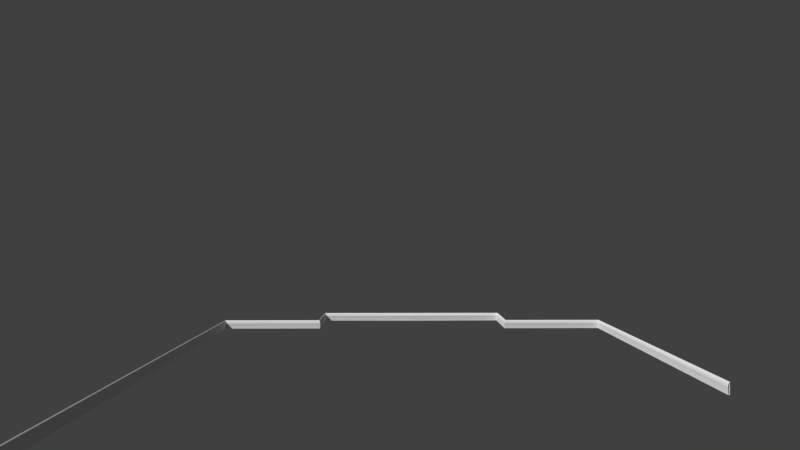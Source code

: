 # Source: realestate.blend  (saved by Blender 2.75.0; exported with 4.5.12 LTS)
import bpy
from mathutils import Matrix  # noqa: F401  (used for matrix-valued properties, if any)

bpy.ops.wm.read_factory_settings(use_empty=True)
scene = bpy.context.scene
scene.name = 'Scene'

# ---- collections
col_collection_1 = bpy.data.collections.new('Collection 1'); scene.collection.children.link(col_collection_1)
col_collection_1.hide_render = True
col_collection_1.hide_viewport = True
col_collection_2 = bpy.data.collections.new('Collection 2'); scene.collection.children.link(col_collection_2)
col_collection_2.hide_render = True
col_collection_2.hide_viewport = True
col_collection_3 = bpy.data.collections.new('Collection 3'); scene.collection.children.link(col_collection_3)
col_collection_3.hide_render = True
col_collection_3.hide_viewport = True
col_collection_4 = bpy.data.collections.new('Collection 4'); scene.collection.children.link(col_collection_4)
col_collection_4.hide_render = True
col_collection_4.hide_viewport = True
col_collection_5 = bpy.data.collections.new('Collection 5'); scene.collection.children.link(col_collection_5)
col_collection_11 = bpy.data.collections.new('Collection 11'); scene.collection.children.link(col_collection_11)
col_collection_11.hide_render = True
col_collection_11.hide_viewport = True

# ---- materials (node trees are filled in below, after node groups)
mat_material = bpy.data.materials.new('Material')
mat_material.alpha_threshold = 0.0
mat_material.roughness = 0.5
mat_material.line_color = (0.0, 0.0, 0.0, 1.0)

# ---- material node trees

# ---- world
world_world = bpy.data.worlds.new('World'); scene.world = world_world
world_world.color = (0.05088, 0.05088, 0.05088)
world_world.use_sun_shadow = False
world_world.sun_shadow_jitter_overblur = 0.0
world_world.cycles.sampling_method = 'MANUAL'
world_world.cycles.sample_map_resolution = 256

# ---- cameras
cam_camera = bpy.data.cameras.new('Camera')
cam_camera.sensor_fit = 'HORIZONTAL'
cam_camera.clip_end = 100.0
cam_camera.lens = 18.02
cam_camera.sensor_width = 35.9
cam_camera.ortho_scale = 7.314
cam_camera.display_size = 21.0
cam_camera.dof.use_dof = True
cam_camera.dof.focus_distance = 4.0
cam_camera.dof.aperture_fstop = 7.7

# ---- meshes
me_cube = bpy.data.meshes.new('Cube')
me_cube.from_pydata([(1.0, 1.0, -1.0), (1.0, 1.0, 1.0), (1.0, 0.5, -1.0), (-1.0, 0.5, -1.0), (1.0, 0.5, 1.0), (-1.0, 0.5, 1.0), (-1.0, 0.5, -1.0), (-1.0, 0.5, 1.0), (-0.8676, 0.5, -1.0), (-0.8676, 1.0, -1.0), (-0.8676, 1.0, 1.0), (-0.8676, 0.5, 1.0), (1.0, 1.0, -0.17), (1.0, 1.0, 0.33), (1.0, 1.0, 0.83), (-1.0, 0.5, 0.83), (-1.0, 0.5, 0.33), (-1.0, 0.5, -0.17), (1.0, 0.5, 0.83), (1.0, 0.5, 0.33), (1.0, 0.5, -0.17), (-1.0, 0.5, 0.83), (-1.0, 0.5, 0.33), (-1.0, 0.5, -0.17), (-0.8676, 1.0, -0.17), (-0.8676, 1.0, 0.33), (-0.8676, 1.0, 0.83), (-0.8676, 0.5, 0.83), (-0.8676, 0.5, 0.33), (-0.8676, 0.5, -0.17), (1.0, 1.0, 0.385), (-1.0, 0.5, 0.385), (1.0, 0.5, 0.385), (-1.0, 0.5, 0.385), (-0.8676, 1.0, 0.385), (-0.8676, 0.5, 0.385), (1.0, 1.0, -0.12), (-1.0, 0.5, -0.12), (1.0, 0.5, -0.12), (-1.0, 0.5, -0.12), (-0.8676, 1.0, -0.12), (-0.8676, 0.5, -0.12), (-0.8676, 0.5464, -1.0), (-0.8676, 0.5464, 1.0), (-0.8676, 0.5464, -0.17), (-0.8676, 0.5464, 0.33), (-0.8676, 0.5464, 0.83), (-0.8676, 0.5464, 0.385), (-0.8676, 0.5464, -0.12), (-0.8676, 0.9637, -1.0), (-0.8676, 0.9637, 1.0), (-0.8676, 0.9637, -0.17), (-0.8676, 0.9637, 0.33), (-0.8676, 0.9637, 0.83), (-0.8676, 0.9637, 0.385), (-0.8676, 0.9637, -0.12), (-0.9729, 0.5464, 0.83), (-0.9729, 0.5464, 0.385), (-0.9729, 0.5464, 0.33), (-0.9729, 0.5464, -0.12), (-0.9729, 0.9637, 0.33), (-0.9729, 0.9637, 0.83), (-0.9729, 0.9637, 0.385), (-0.9729, 0.9637, -0.12), (1.0, 1.0, 0.2229), (-0.8676, 1.0, 0.2229), (-1.0, 0.5, 0.2229), (1.0, 0.5, 0.2229), (-1.0, 0.5, 0.2229), (-0.8676, 0.5, 0.2229), (-0.8676, 0.5464, 0.2229), (-0.8676, 0.9637, 0.2229), (-0.9729, 0.5464, 0.2229), (-0.9729, 0.9637, 0.2229), (-0.8661, 0.5, 0.385), (-0.8661, 0.5, 0.33), (-0.8661, 0.5, 0.2229), (1.0, -1.0, -1.0), (1.0, -1.0, 1.0), (1.0, -0.5, -1.0), (1.0, 0.0, -1.0), (-1.0, 0.0, -1.0), (-1.0, -0.5, -1.0), (1.0, -0.5, 1.0), (1.0, 0.0, 1.0), (-1.0, 0.0, 1.0), (-1.0, -0.5, 1.0), (-1.0, -0.5, -1.0), (-1.0, -0.5, 1.0), (-0.8676, -0.5, -1.0), (-0.8676, -1.0, -1.0), (-0.8676, -1.0, 1.0), (-0.8676, -0.5, 1.0), (1.0, -1.0, -0.17), (1.0, -1.0, 0.33), (1.0, -1.0, 0.83), (-1.0, 0.0, 0.83), (-1.0, 0.0, -0.17), (-1.0, -0.5, 0.83), (-1.0, -0.5, 0.33), (-1.0, -0.5, -0.17), (1.0, -0.5, 0.83), (1.0, -0.5, 0.33), (1.0, -0.5, -0.17), (1.0, 0.0, 0.83), (1.0, 0.0, 0.33), (1.0, 0.0, -0.17), (-1.0, -0.5, 0.83), (-1.0, -0.5, 0.33), (-1.0, -0.5, -0.17), (-0.8676, -1.0, -0.17), (-0.8676, -1.0, 0.33), (-0.8676, -1.0, 0.83), (-0.8676, -0.5, 0.83), (-0.8676, -0.5, 0.33), (-0.8676, -0.5, -0.17), (1.0, -1.0, 0.385), (-1.0, 0.0, 0.385), (-1.0, -0.5, 0.385), (1.0, -0.5, 0.385), (1.0, 0.0, 0.385), (-1.0, -0.5, 0.385), (-0.8676, -1.0, 0.385), (-0.8676, -0.5, 0.385), (1.0, -1.0, -0.12), (-1.0, 0.0, -0.12), (-1.0, -0.5, -0.12), (1.0, -0.5, -0.12), (1.0, 0.0, -0.12), (-1.0, -0.5, -0.12), (-0.8676, -1.0, -0.12), (-0.8676, -0.5, -0.12), (-0.8676, -0.5464, -1.0), (-0.8676, -0.5464, 1.0), (-0.8676, -0.5464, -0.17), (-0.8676, -0.5464, 0.33), (-0.8676, -0.5464, 0.83), (-0.8676, -0.5464, 0.385), (-0.8676, -0.5464, -0.12), (-0.8676, -0.9637, -1.0), (-0.8676, -0.9637, 1.0), (-0.8676, -0.9637, -0.17), (-0.8676, -0.9637, 0.33), (-0.8676, -0.9637, 0.83), (-0.8676, -0.9637, 0.385), (-0.8676, -0.9637, -0.12), (-0.9729, -0.5464, 0.83), (-0.9729, -0.5464, 0.385), (-0.9729, -0.5464, 0.33), (-0.9729, -0.5464, -0.12), (-0.9729, -0.9637, 0.33), (-0.9729, -0.9637, 0.83), (-0.9729, -0.9637, 0.385), (-0.9729, -0.9637, -0.12), (1.0, -1.0, 0.2229), (-0.8676, -1.0, 0.2229), (-1.0, 0.0, 0.2229), (-1.0, -0.5, 0.2229), (1.0, -0.5, 0.2229), (1.0, 0.0, 0.2229), (-1.0, -0.5, 0.2229), (-0.8676, -0.5, 0.2229), (-0.8676, -0.5464, 0.2229), (-0.8676, -0.9637, 0.2229), (-0.9729, -0.5464, 0.2229), (-0.9729, -0.9637, 0.2229), (-0.8661, 0.0, 0.385), (-0.8661, 0.0, 0.33), (-0.8661, -0.5, 0.385), (-0.8661, -0.5, 0.33), (-0.8661, 0.0, 0.2229), (-0.8661, -0.5, 0.2229), (-0.2227, 1.0, 1.0), (-0.2227, 1.0, -1.0), (-0.2227, 1.0, 0.83), (-0.2227, 1.0, 0.33), (-0.2227, 1.0, -0.17), (-0.2227, 1.0, 0.385), (-0.2227, 1.0, -0.12), (-0.2227, 1.0, 0.2229), (0.5284, 1.0, 1.0), (0.5284, 1.0, -1.0), (0.5284, 1.0, 0.83), (0.5284, 1.0, 0.33), (0.5284, 1.0, -0.17), (0.5284, 1.0, 0.385), (0.5284, 1.0, -0.12), (0.5284, 1.0, 0.2229), (1.0, 1.0, 0.5562), (-0.8676, 1.0, 0.5562), (-1.0, 0.0, 0.5562), (-1.0, 0.5, 0.5562), (1.0, 0.5, 0.5562), (1.0, 0.0, 0.5562), (-1.0, 0.5, 0.5562), (-0.8676, 0.5, 0.5562), (-0.8676, 0.5464, 0.5562), (-0.8676, 0.9637, 0.5562), (-0.9729, 0.5464, 0.5562), (-0.9729, 0.9637, 0.5562), (1.0, -1.0, 0.5562), (-0.8676, -1.0, 0.5562), (-1.0, -0.5, 0.5562), (1.0, -0.5, 0.5562), (-1.0, -0.5, 0.5562), (-0.8676, -0.5, 0.5562), (-0.8676, -0.5464, 0.5562), (-0.8676, -0.9637, 0.5562), (-0.9729, -0.5464, 0.5562), (-0.9729, -0.9637, 0.5562), (-0.2227, 1.0, 0.5562), (0.5284, 1.0, 0.5562), (1.0, 0.4516, -1.0), (1.0, 0.4516, 1.0), (1.0, 0.4516, -0.17), (1.0, 0.4516, 0.33), (1.0, 0.4516, 0.83), (1.0, 0.4516, 0.385), (1.0, 0.4516, -0.12), (1.0, 0.4516, 0.2229), (1.0, 0.4516, 0.5562), (0.1006, -1.0, 1.0), (0.1006, -1.0, -1.0), (0.1006, -1.0, 0.83), (0.1006, -1.0, 0.33), (0.1006, -1.0, -0.17), (0.1006, -1.0, 0.385), (0.1006, -1.0, -0.12), (0.1006, -1.0, 0.2229), (0.1006, -1.0, 0.5562), (0.4361, -1.0, 0.5562), (0.4361, -1.0, 1.0), (0.4361, -1.0, -1.0), (0.4361, -1.0, 0.83), (0.4361, -1.0, 0.33), (0.4361, -1.0, -0.17), (0.4361, -1.0, 0.385), (0.4361, -1.0, -0.12), (0.4361, -1.0, 0.2229)], [], [(176, 173, 9, 24), (96, 85, 5, 15), (14, 1, 4, 18), (216, 213, 84, 104), (15, 5, 7, 21), (53, 50, 10, 26), (21, 7, 11, 27), (6, 23, 29, 8), (68, 22, 28, 69), (194, 21, 27, 195), (49, 51, 24, 9), (71, 52, 25, 65), (197, 53, 26, 189), (3, 17, 23, 6), (66, 16, 22, 68), (191, 15, 21, 194), (220, 216, 104, 193), (0, 12, 20, 2), (64, 13, 19, 67), (188, 14, 18, 192), (81, 97, 17, 3), (66, 156, 170, 76), (190, 96, 15, 191), (172, 174, 26, 10), (177, 175, 25, 34), (178, 176, 24, 40), (210, 177, 34, 189), (16, 66, 76, 75), (13, 30, 32, 19), (16, 31, 33, 22), (52, 54, 34, 25), (22, 33, 35, 28), (179, 178, 40, 65), (97, 125, 37, 17), (12, 36, 38, 20), (17, 37, 39, 23), (51, 55, 40, 24), (23, 39, 41, 29), (29, 41, 48, 44), (28, 35, 47, 45), (195, 27, 46, 196), (69, 28, 45, 70), (8, 29, 44, 42), (27, 11, 43, 46), (44, 48, 55, 51), (45, 47, 54, 52), (196, 46, 56, 198), (46, 53, 61, 56), (42, 44, 51, 49), (46, 43, 50, 53), (198, 56, 61, 199), (72, 58, 60, 73), (197, 54, 62, 199), (54, 47, 57, 62), (70, 45, 58, 72), (71, 55, 63, 73), (55, 48, 59, 63), (45, 52, 60, 58), (52, 71, 73, 60), (48, 70, 72, 59), (59, 72, 73, 63), (41, 69, 70, 48), (175, 179, 65, 25), (125, 156, 66, 37), (36, 64, 67, 38), (37, 66, 68, 39), (55, 71, 65, 40), (39, 68, 69, 41), (170, 167, 75, 76), (167, 166, 74, 75), (117, 31, 74, 166), (31, 16, 75, 74), (225, 110, 90, 222), (96, 98, 86, 85), (95, 101, 83, 78), (101, 104, 84, 83), (98, 107, 88, 86), (143, 112, 91, 140), (107, 113, 92, 88), (87, 89, 115, 109), (160, 161, 114, 108), (204, 205, 113, 107), (139, 90, 110, 141), (163, 155, 111, 142), (207, 201, 112, 143), (82, 87, 109, 100), (157, 160, 108, 99), (202, 204, 107, 98), (79, 80, 106, 103), (158, 159, 105, 102), (203, 193, 104, 101), (77, 79, 103, 93), (154, 158, 102, 94), (200, 203, 101, 95), (81, 82, 100, 97), (157, 171, 170, 156), (190, 202, 98, 96), (221, 91, 112, 223), (226, 122, 111, 224), (227, 130, 110, 225), (229, 201, 122, 226), (99, 169, 171, 157), (94, 102, 119, 116), (102, 105, 120, 119), (99, 108, 121, 118), (142, 111, 122, 144), (108, 114, 123, 121), (228, 155, 130, 227), (97, 100, 126, 125), (93, 103, 127, 124), (103, 106, 128, 127), (100, 109, 129, 126), (141, 110, 130, 145), (109, 115, 131, 129), (115, 134, 138, 131), (114, 135, 137, 123), (205, 206, 136, 113), (161, 162, 135, 114), (89, 132, 134, 115), (113, 136, 133, 92), (134, 141, 145, 138), (135, 142, 144, 137), (206, 208, 146, 136), (136, 146, 151, 143), (132, 139, 141, 134), (136, 143, 140, 133), (208, 209, 151, 146), (164, 165, 150, 148), (207, 209, 152, 144), (144, 152, 147, 137), (162, 164, 148, 135), (163, 165, 153, 145), (145, 153, 149, 138), (135, 148, 150, 142), (142, 150, 165, 163), (138, 149, 164, 162), (149, 153, 165, 164), (131, 138, 162, 161), (224, 111, 155, 228), (125, 126, 157, 156), (124, 127, 158, 154), (127, 128, 159, 158), (126, 129, 160, 157), (145, 130, 155, 163), (129, 131, 161, 160), (170, 171, 169, 167), (167, 169, 168, 166), (117, 166, 168, 118), (118, 168, 169, 99), (180, 182, 174, 172), (12, 0, 181, 184), (1, 14, 182, 180), (30, 13, 183, 185), (36, 12, 184, 186), (188, 30, 185, 211), (64, 36, 186, 187), (13, 64, 187, 183), (14, 188, 211, 182), (182, 211, 210, 174), (143, 151, 209, 207), (147, 152, 209, 208), (137, 147, 208, 206), (123, 137, 206, 205), (223, 112, 201, 229), (117, 118, 202, 190), (116, 119, 203, 200), (119, 120, 193, 203), (118, 121, 204, 202), (144, 122, 201, 207), (121, 123, 205, 204), (53, 197, 199, 61), (57, 198, 199, 62), (47, 196, 198, 57), (35, 195, 196, 47), (174, 210, 189, 26), (117, 190, 191, 31), (30, 188, 192, 32), (233, 223, 229, 230), (31, 191, 194, 33), (54, 197, 189, 34), (33, 194, 195, 35), (32, 192, 220, 217), (38, 67, 219, 218), (20, 38, 218, 214), (19, 32, 217, 215), (192, 18, 216, 220), (67, 19, 215, 219), (2, 20, 214, 212), (18, 4, 213, 216), (231, 221, 223, 233), (93, 235, 232, 77), (78, 231, 233, 95), (95, 233, 230, 200), (94, 234, 238, 154), (154, 238, 237, 124), (200, 230, 236, 116), (124, 237, 235, 93), (116, 236, 234, 94)])
me_cube.materials.append(mat_material)
me_cube.use_remesh_preserve_volume = False
me_cube.use_remesh_preserve_attributes = False
me_cube.use_mirror_vertex_groups = False
me_cube.update()
me_cube_001 = bpy.data.meshes.new('Cube.001')
me_cube_001.from_pydata([(1.0, 1.0, 1.0), (1.0, -1.0, 1.0), (-1.0, -1.0, 1.0), (-1.0, 1.0, 1.0), (1.0, 0.5, 1.0), (1.0, -5.315e-07, 1.0), (1.0, -0.5, 1.0), (-1.0, -0.5, 1.0), (-1.0, 2.036e-07, 1.0), (-1.0, 0.5, 1.0), (-1.0, -1.0, 1.0), (-1.0, 1.0, 1.0), (-1.0, 0.5, 1.0), (-1.0, -0.5, 1.0), (-0.8676, -1.0, 1.0), (-0.8676, 1.0, 1.0), (-0.8676, 0.5, 1.0), (-0.8676, -0.5, 1.0)], [], [(6, 7, 2, 1), (2, 7, 13, 10), (0, 3, 9, 4), (4, 9, 8, 5), (5, 8, 7, 6), (9, 3, 11, 12), (10, 13, 17, 14), (12, 11, 15, 16)])
me_cube_001.materials.append(mat_material)
me_cube_001.use_remesh_preserve_volume = False
me_cube_001.use_remesh_preserve_attributes = False
me_cube_001.use_mirror_vertex_groups = False
me_cube_001.update()
me_cube_002 = bpy.data.meshes.new('Cube.002')
me_cube_002.from_pydata([(1.0, 1.0, -1.0), (1.0, -1.0, -1.0), (-1.0, -1.0, -1.0), (-1.0, 1.0, -1.0), (1.0, 0.5, -1.0), (1.0, -1.49e-08, -1.0), (1.0, -0.5, -1.0), (-1.0, -0.5, -1.0), (-1.0, 2.931e-07, -1.0), (-1.0, 0.5, -1.0), (-1.0, 0.5, -1.0), (-1.0, 1.0, -1.0), (-1.0, -1.0, -1.0), (-1.0, -0.5, -1.0), (-0.8676, 0.5, -1.0), (-0.8676, 1.0, -1.0), (-0.8676, -1.0, -1.0), (-0.8676, -0.5, -1.0)], [], [(6, 1, 2, 7), (0, 4, 9, 3), (4, 5, 8, 9), (5, 6, 7, 8), (11, 10, 14, 15), (13, 12, 16, 17), (3, 9, 10, 11), (7, 2, 12, 13)])
me_cube_002.materials.append(mat_material)
me_cube_002.use_remesh_preserve_volume = False
me_cube_002.use_remesh_preserve_attributes = False
me_cube_002.use_mirror_vertex_groups = False
me_cube_002.update()
me_mesh = bpy.data.meshes.new('Mesh')
me_mesh.from_pydata([(0.9938, -0.9938, 0.007783), (0.9938, -0.9938, 0.01209), (0.9938, -0.9938, 0.01637), (0.9938, -0.9938, 0.02061), (0.9938, -0.9938, 0.02483), (0.9938, -0.9938, 0.02903), (0.9939, -0.9939, 0.03322), (0.9939, -0.9939, 0.03739), (0.9939, -0.9939, 0.04156), (0.9939, -0.9939, 0.04573), (0.9939, -0.9939, 0.04991), (0.994, -0.994, 0.05409), (0.994, -0.994, 0.05829), (0.94, -0.94, 0.05829), (0.94, -0.94, 0.04838), (0.9438, -0.9438, 0.04826), (0.9479, -0.9479, 0.04749), (0.9521, -0.9521, 0.04611), (0.9563, -0.9563, 0.04417), (0.9605, -0.9605, 0.04173), (0.9644, -0.9644, 0.03885), (0.9682, -0.9682, 0.03556), (0.9715, -0.9715, 0.03194), (0.9744, -0.9744, 0.02802), (0.9768, -0.9768, 0.02386), (0.9785, -0.9785, 0.01952), (0.9795, -0.9795, 0.01504), (0.9795, -0.9795, 0.01502), (0.9797, -0.9797, 0.01501), (0.98, -0.98, 0.01501), (0.9804, -0.9804, 0.01502), (0.9808, -0.9808, 0.01505), (0.9813, -0.9813, 0.01507), (0.9818, -0.9818, 0.01511), (0.9824, -0.9824, 0.01514), (0.9829, -0.9829, 0.01517), (0.9834, -0.9834, 0.0152), (0.9839, -0.9839, 0.01523), (0.9843, -0.9843, 0.01525), (0.9843, -0.9843, 0.007137), (0.9932, -0.9932, 0.007074), (0.9932, -0.9933, 0.007121), (0.9933, -0.9933, 0.007148), (0.9933, -0.9933, 0.007161), (0.9934, -0.9934, 0.007167), (0.9934, -0.9934, 0.007174), (0.9935, -0.9935, 0.007187), (0.9935, -0.9935, 0.007214), (0.9936, -0.9936, 0.00726), (0.9936, -0.9936, 0.007334), (0.9937, -0.9937, 0.007441), (0.9937, -0.9937, 0.007588), (-0.8613, -0.9938, 0.007783), (-0.8613, -0.9938, 0.01209), (-0.8613, -0.9938, 0.01637), (-0.8614, -0.9938, 0.02061), (-0.8614, -0.9938, 0.02483), (-0.8614, -0.9938, 0.02903), (-0.8614, -0.9939, 0.03322), (-0.8614, -0.9939, 0.03739), (-0.8615, -0.9939, 0.04156), (-0.8615, -0.9939, 0.04573), (-0.8615, -0.9939, 0.04991), (-0.8615, -0.994, 0.05409), (-0.8615, -0.994, 0.05829), (-0.8076, -0.94, 0.05829), (-0.8076, -0.94, 0.04838), (-0.8114, -0.9438, 0.04826), (-0.8155, -0.9479, 0.04749), (-0.8196, -0.9521, 0.04611), (-0.8239, -0.9563, 0.04417), (-0.828, -0.9605, 0.04173), (-0.832, -0.9644, 0.03885), (-0.8357, -0.9682, 0.03556), (-0.8391, -0.9715, 0.03194), (-0.842, -0.9744, 0.02802), (-0.8443, -0.9768, 0.02386), (-0.846, -0.9785, 0.01952), (-0.847, -0.9795, 0.01504), (-0.8471, -0.9795, 0.01502), (-0.8473, -0.9797, 0.01501), (-0.8476, -0.98, 0.01501), (-0.8479, -0.9804, 0.01502), (-0.8484, -0.9808, 0.01505), (-0.8489, -0.9813, 0.01507), (-0.8494, -0.9818, 0.01511), (-0.8499, -0.9824, 0.01514), (-0.8505, -0.9829, 0.01517), (-0.851, -0.9834, 0.0152), (-0.8515, -0.9839, 0.01523), (-0.8519, -0.9843, 0.01525), (-0.8519, -0.9843, 0.007137), (-0.8608, -0.9932, 0.007074), (-0.8608, -0.9933, 0.007121), (-0.8609, -0.9933, 0.007148), (-0.8609, -0.9933, 0.007161), (-0.8609, -0.9934, 0.007167), (-0.861, -0.9934, 0.007174), (-0.861, -0.9935, 0.007187), (-0.8611, -0.9935, 0.007214), (-0.8611, -0.9936, 0.00726), (-0.8612, -0.9936, 0.007334), (-0.8612, -0.9937, 0.007441), (-0.8613, -0.9937, 0.007588), (-0.8613, -0.4938, 0.007783), (-0.8613, -0.4938, 0.01209), (-0.8613, -0.4938, 0.01637), (-0.8614, -0.4938, 0.02061), (-0.8614, -0.4938, 0.02483), (-0.8614, -0.4938, 0.02903), (-0.8614, -0.4939, 0.03322), (-0.8614, -0.4939, 0.03739), (-0.8615, -0.4939, 0.04156), (-0.8615, -0.4939, 0.04573), (-0.8615, -0.4939, 0.04991), (-0.8615, -0.494, 0.05409), (-0.8615, -0.494, 0.05829), (-0.8076, -0.44, 0.05829), (-0.8076, -0.44, 0.04838), (-0.8114, -0.4438, 0.04826), (-0.8155, -0.4479, 0.04749), (-0.8196, -0.4521, 0.04611), (-0.8239, -0.4563, 0.04417), (-0.828, -0.4605, 0.04173), (-0.832, -0.4644, 0.03885), (-0.8357, -0.4682, 0.03556), (-0.8391, -0.4715, 0.03194), (-0.842, -0.4744, 0.02802), (-0.8443, -0.4768, 0.02386), (-0.846, -0.4785, 0.01952), (-0.847, -0.4795, 0.01504), (-0.8471, -0.4795, 0.01502), (-0.8473, -0.4797, 0.01501), (-0.8476, -0.48, 0.01501), (-0.8479, -0.4804, 0.01502), (-0.8484, -0.4808, 0.01505), (-0.8489, -0.4813, 0.01507), (-0.8494, -0.4818, 0.01511), (-0.8499, -0.4824, 0.01514), (-0.8505, -0.4829, 0.01517), (-0.851, -0.4834, 0.0152), (-0.8515, -0.4839, 0.01523), (-0.8519, -0.4843, 0.01525), (-0.8519, -0.4843, 0.007137), (-0.8608, -0.4932, 0.007074), (-0.8608, -0.4933, 0.007121), (-0.8609, -0.4933, 0.007148), (-0.8609, -0.4933, 0.007161), (-0.8609, -0.4934, 0.007167), (-0.861, -0.4934, 0.007174), (-0.861, -0.4935, 0.007187), (-0.8611, -0.4935, 0.007214), (-0.8611, -0.4936, 0.00726), (-0.8612, -0.4936, 0.007334), (-0.8612, -0.4937, 0.007441), (-0.8613, -0.4937, 0.007588), (-0.9938, -0.4938, 0.007783), (-0.9938, -0.4938, 0.01209), (-0.9938, -0.4938, 0.01637), (-0.9938, -0.4938, 0.02061), (-0.9938, -0.4938, 0.02483), (-0.9938, -0.4938, 0.02903), (-0.9939, -0.4939, 0.03322), (-0.9939, -0.4939, 0.03739), (-0.9939, -0.4939, 0.04156), (-0.9939, -0.4939, 0.04573), (-0.9939, -0.4939, 0.04991), (-0.994, -0.494, 0.05409), (-0.994, -0.494, 0.05829), (-0.94, -0.44, 0.05829), (-0.94, -0.44, 0.04838), (-0.9438, -0.4438, 0.04826), (-0.9479, -0.4479, 0.04749), (-0.9521, -0.4521, 0.04611), (-0.9563, -0.4563, 0.04417), (-0.9605, -0.4605, 0.04173), (-0.9644, -0.4644, 0.03885), (-0.9682, -0.4682, 0.03556), (-0.9715, -0.4715, 0.03194), (-0.9744, -0.4744, 0.02802), (-0.9768, -0.4768, 0.02386), (-0.9785, -0.4785, 0.01952), (-0.9795, -0.4795, 0.01504), (-0.9795, -0.4795, 0.01502), (-0.9797, -0.4797, 0.01501), (-0.98, -0.48, 0.01501), (-0.9804, -0.4804, 0.01502), (-0.9808, -0.4808, 0.01505), (-0.9813, -0.4813, 0.01507), (-0.9818, -0.4818, 0.01511), (-0.9824, -0.4824, 0.01514), (-0.9829, -0.4829, 0.01517), (-0.9834, -0.4834, 0.0152), (-0.9839, -0.4839, 0.01523), (-0.9843, -0.4843, 0.01525), (-0.9843, -0.4843, 0.007137), (-0.9932, -0.4932, 0.007074), (-0.9933, -0.4933, 0.007121), (-0.9933, -0.4933, 0.007148), (-0.9933, -0.4933, 0.007161), (-0.9934, -0.4934, 0.007167), (-0.9934, -0.4934, 0.007174), (-0.9935, -0.4935, 0.007187), (-0.9935, -0.4935, 0.007214), (-0.9936, -0.4936, 0.00726), (-0.9936, -0.4936, 0.007334), (-0.9937, -0.4937, 0.007441), (-0.9937, -0.4937, 0.007588), (-0.9938, 2.022e-07, 0.007783), (-0.9938, 2.022e-07, 0.01209), (-0.9938, 2.022e-07, 0.01637), (-0.9938, 2.022e-07, 0.02061), (-0.9938, 2.022e-07, 0.02483), (-0.9938, 2.022e-07, 0.02903), (-0.9939, 2.022e-07, 0.03322), (-0.9939, 2.022e-07, 0.03739), (-0.9939, 2.022e-07, 0.04156), (-0.9939, 2.022e-07, 0.04573), (-0.9939, 2.022e-07, 0.04991), (-0.994, 2.022e-07, 0.05409), (-0.994, 2.022e-07, 0.05829), (-0.94, 1.893e-07, 0.05829), (-0.94, 1.893e-07, 0.04838), (-0.9438, 1.903e-07, 0.04826), (-0.9479, 1.912e-07, 0.04749), (-0.9521, 1.922e-07, 0.04611), (-0.9563, 1.932e-07, 0.04417), (-0.9605, 1.942e-07, 0.04173), (-0.9644, 1.952e-07, 0.03885), (-0.9682, 1.961e-07, 0.03556), (-0.9715, 1.969e-07, 0.03194), (-0.9744, 1.976e-07, 0.02802), (-0.9768, 1.981e-07, 0.02386), (-0.9785, 1.985e-07, 0.01952), (-0.9795, 1.988e-07, 0.01504), (-0.9795, 1.988e-07, 0.01502), (-0.9797, 1.988e-07, 0.01501), (-0.98, 1.989e-07, 0.01501), (-0.9804, 1.99e-07, 0.01502), (-0.9808, 1.991e-07, 0.01505), (-0.9813, 1.992e-07, 0.01507), (-0.9818, 1.993e-07, 0.01511), (-0.9824, 1.994e-07, 0.01514), (-0.9829, 1.996e-07, 0.01517), (-0.9834, 1.997e-07, 0.0152), (-0.9839, 1.998e-07, 0.01523), (-0.9843, 1.999e-07, 0.01525), (-0.9843, 1.999e-07, 0.007137), (-0.9932, 2.02e-07, 0.007074), (-0.9933, 2.02e-07, 0.007121), (-0.9933, 2.021e-07, 0.007148), (-0.9933, 2.021e-07, 0.007161), (-0.9934, 2.021e-07, 0.007167), (-0.9934, 2.021e-07, 0.007174), (-0.9935, 2.021e-07, 0.007187), (-0.9935, 2.021e-07, 0.007214), (-0.9936, 2.021e-07, 0.00726), (-0.9936, 2.021e-07, 0.007334), (-0.9937, 2.021e-07, 0.007441), (-0.9937, 2.022e-07, 0.007588), (-0.9938, 0.4938, 0.007783), (-0.9938, 0.4938, 0.01209), (-0.9938, 0.4938, 0.01637), (-0.9938, 0.4938, 0.02061), (-0.9938, 0.4938, 0.02483), (-0.9938, 0.4938, 0.02903), (-0.9939, 0.4939, 0.03322), (-0.9939, 0.4939, 0.03739), (-0.9939, 0.4939, 0.04156), (-0.9939, 0.4939, 0.04573), (-0.9939, 0.4939, 0.04991), (-0.994, 0.494, 0.05409), (-0.994, 0.494, 0.05829), (-0.94, 0.44, 0.05829), (-0.94, 0.44, 0.04838), (-0.9438, 0.4438, 0.04826), (-0.9479, 0.4479, 0.04749), (-0.9521, 0.4521, 0.04611), (-0.9563, 0.4563, 0.04417), (-0.9605, 0.4605, 0.04173), (-0.9644, 0.4644, 0.03885), (-0.9682, 0.4682, 0.03556), (-0.9715, 0.4715, 0.03194), (-0.9744, 0.4744, 0.02802), (-0.9768, 0.4768, 0.02386), (-0.9785, 0.4785, 0.01952), (-0.9795, 0.4795, 0.01504), (-0.9795, 0.4795, 0.01502), (-0.9797, 0.4797, 0.01501), (-0.98, 0.48, 0.01501), (-0.9804, 0.4804, 0.01502), (-0.9808, 0.4808, 0.01505), (-0.9813, 0.4813, 0.01507), (-0.9818, 0.4818, 0.01511), (-0.9824, 0.4824, 0.01514), (-0.9829, 0.4829, 0.01517), (-0.9834, 0.4834, 0.0152), (-0.9839, 0.4839, 0.01523), (-0.9843, 0.4843, 0.01525), (-0.9843, 0.4843, 0.007137), (-0.9932, 0.4932, 0.007074), (-0.9933, 0.4933, 0.007121), (-0.9933, 0.4933, 0.007148), (-0.9933, 0.4933, 0.007161), (-0.9934, 0.4934, 0.007167), (-0.9934, 0.4934, 0.007174), (-0.9935, 0.4935, 0.007187), (-0.9935, 0.4935, 0.007214), (-0.9936, 0.4936, 0.00726), (-0.9936, 0.4936, 0.007334), (-0.9937, 0.4937, 0.007441), (-0.9937, 0.4937, 0.007588), (-0.8613, 0.4938, 0.007783), (-0.8613, 0.4938, 0.01209), (-0.8613, 0.4938, 0.01637), (-0.8614, 0.4938, 0.02061), (-0.8614, 0.4938, 0.02483), (-0.8614, 0.4938, 0.02903), (-0.8614, 0.4939, 0.03322), (-0.8614, 0.4939, 0.03739), (-0.8615, 0.4939, 0.04156), (-0.8615, 0.4939, 0.04573), (-0.8615, 0.4939, 0.04991), (-0.8615, 0.494, 0.05409), (-0.8615, 0.494, 0.05829), (-0.8076, 0.44, 0.05829), (-0.8076, 0.44, 0.04838), (-0.8114, 0.4438, 0.04826), (-0.8155, 0.4479, 0.04749), (-0.8196, 0.4521, 0.04611), (-0.8239, 0.4563, 0.04417), (-0.828, 0.4605, 0.04173), (-0.832, 0.4644, 0.03885), (-0.8357, 0.4682, 0.03556), (-0.8391, 0.4715, 0.03194), (-0.842, 0.4744, 0.02802), (-0.8443, 0.4768, 0.02386), (-0.846, 0.4785, 0.01952), (-0.847, 0.4795, 0.01504), (-0.8471, 0.4795, 0.01502), (-0.8473, 0.4797, 0.01501), (-0.8476, 0.48, 0.01501), (-0.8479, 0.4804, 0.01502), (-0.8484, 0.4808, 0.01505), (-0.8489, 0.4813, 0.01507), (-0.8494, 0.4818, 0.01511), (-0.8499, 0.4824, 0.01514), (-0.8505, 0.4829, 0.01517), (-0.851, 0.4834, 0.0152), (-0.8515, 0.4839, 0.01523), (-0.8519, 0.4843, 0.01525), (-0.8519, 0.4843, 0.007137), (-0.8608, 0.4932, 0.007074), (-0.8608, 0.4933, 0.007121), (-0.8609, 0.4933, 0.007148), (-0.8609, 0.4933, 0.007161), (-0.8609, 0.4934, 0.007167), (-0.861, 0.4934, 0.007174), (-0.861, 0.4935, 0.007187), (-0.8611, 0.4935, 0.007214), (-0.8611, 0.4936, 0.00726), (-0.8612, 0.4936, 0.007334), (-0.8612, 0.4937, 0.007441), (-0.8613, 0.4937, 0.007588), (-0.8613, 0.9938, 0.007783), (-0.8613, 0.9938, 0.01209), (-0.8613, 0.9938, 0.01637), (-0.8614, 0.9938, 0.02061), (-0.8614, 0.9938, 0.02483), (-0.8614, 0.9938, 0.02903), (-0.8614, 0.9939, 0.03322), (-0.8614, 0.9939, 0.03739), (-0.8615, 0.9939, 0.04156), (-0.8615, 0.9939, 0.04573), (-0.8615, 0.9939, 0.04991), (-0.8615, 0.994, 0.05409), (-0.8615, 0.994, 0.05829), (-0.8076, 0.94, 0.05829), (-0.8076, 0.94, 0.04838), (-0.8114, 0.9438, 0.04826), (-0.8155, 0.9479, 0.04749), (-0.8196, 0.9521, 0.04611), (-0.8239, 0.9563, 0.04417), (-0.828, 0.9605, 0.04173), (-0.832, 0.9644, 0.03885), (-0.8357, 0.9682, 0.03556), (-0.8391, 0.9715, 0.03194), (-0.842, 0.9744, 0.02802), (-0.8443, 0.9768, 0.02386), (-0.846, 0.9785, 0.01952), (-0.847, 0.9795, 0.01504), (-0.8471, 0.9795, 0.01502), (-0.8473, 0.9797, 0.01501), (-0.8476, 0.98, 0.01501), (-0.8479, 0.9804, 0.01502), (-0.8484, 0.9808, 0.01505), (-0.8489, 0.9813, 0.01507), (-0.8494, 0.9818, 0.01511), (-0.8499, 0.9824, 0.01514), (-0.8505, 0.9829, 0.01517), (-0.851, 0.9834, 0.0152), (-0.8515, 0.9839, 0.01523), (-0.8519, 0.9843, 0.01525), (-0.8519, 0.9843, 0.007137), (-0.8608, 0.9932, 0.007074), (-0.8608, 0.9933, 0.007121), (-0.8609, 0.9933, 0.007148), (-0.8609, 0.9933, 0.007161), (-0.8609, 0.9934, 0.007167), (-0.861, 0.9934, 0.007174), (-0.861, 0.9935, 0.007187), (-0.8611, 0.9935, 0.007214), (-0.8611, 0.9936, 0.00726), (-0.8612, 0.9936, 0.007334), (-0.8612, 0.9937, 0.007441), (-0.8613, 0.9937, 0.007588), (0.9938, 0.9938, 0.007783), (0.9938, 0.9938, 0.01209), (0.9938, 0.9938, 0.01637), (0.9938, 0.9938, 0.02061), (0.9938, 0.9938, 0.02483), (0.9938, 0.9938, 0.02903), (0.9939, 0.9939, 0.03322), (0.9939, 0.9939, 0.03739), (0.9939, 0.9939, 0.04156), (0.9939, 0.9939, 0.04573), (0.9939, 0.9939, 0.04991), (0.994, 0.994, 0.05409), (0.994, 0.994, 0.05829), (0.94, 0.94, 0.05829), (0.94, 0.94, 0.04838), (0.9438, 0.9438, 0.04826), (0.9479, 0.9479, 0.04749), (0.9521, 0.9521, 0.04611), (0.9563, 0.9563, 0.04417), (0.9605, 0.9605, 0.04173), (0.9644, 0.9644, 0.03885), (0.9682, 0.9682, 0.03556), (0.9715, 0.9715, 0.03194), (0.9744, 0.9744, 0.02802), (0.9768, 0.9768, 0.02386), (0.9785, 0.9785, 0.01952), (0.9795, 0.9795, 0.01504), (0.9795, 0.9795, 0.01502), (0.9797, 0.9797, 0.01501), (0.98, 0.98, 0.01501), (0.9804, 0.9804, 0.01502), (0.9808, 0.9808, 0.01505), (0.9813, 0.9813, 0.01507), (0.9818, 0.9818, 0.01511), (0.9824, 0.9824, 0.01514), (0.9829, 0.9829, 0.01517), (0.9834, 0.9834, 0.0152), (0.9839, 0.9839, 0.01523), (0.9843, 0.9843, 0.01525), (0.9843, 0.9843, 0.007137), (0.9932, 0.9932, 0.007074), (0.9933, 0.9932, 0.007121), (0.9933, 0.9933, 0.007148), (0.9933, 0.9933, 0.007161), (0.9934, 0.9934, 0.007167), (0.9934, 0.9934, 0.007174), (0.9935, 0.9935, 0.007187), (0.9935, 0.9935, 0.007214), (0.9936, 0.9936, 0.00726), (0.9936, 0.9936, 0.007334), (0.9937, 0.9937, 0.007441), (0.9937, 0.9937, 0.007588), (0.9938, 0.5, 0.007783), (0.9938, 0.5, 0.01209), (0.9938, 0.5, 0.01637), (0.9938, 0.5, 0.02061), (0.9938, 0.5, 0.02483), (0.9938, 0.5, 0.02903), (0.9939, 0.5, 0.03322), (0.9939, 0.5, 0.03739), (0.9939, 0.5, 0.04156), (0.9939, 0.5, 0.04573), (0.9939, 0.5, 0.04991), (0.994, 0.5, 0.05409), (0.994, 0.5, 0.05829), (0.94, 0.5, 0.05829), (0.94, 0.5, 0.04838), (0.9438, 0.5, 0.04826), (0.9479, 0.5, 0.04749), (0.9521, 0.5, 0.04611), (0.9563, 0.5, 0.04417), (0.9605, 0.5, 0.04173), (0.9644, 0.5, 0.03885), (0.9682, 0.5, 0.03556), (0.9715, 0.5, 0.03194), (0.9744, 0.5, 0.02802), (0.9768, 0.5, 0.02386), (0.9785, 0.5, 0.01952), (0.9795, 0.5, 0.01504), (0.9795, 0.5, 0.01502), (0.9797, 0.5, 0.01501), (0.98, 0.5, 0.01501), (0.9804, 0.5, 0.01502), (0.9808, 0.5, 0.01505), (0.9813, 0.5, 0.01507), (0.9818, 0.5, 0.01511), (0.9824, 0.5, 0.01514), (0.9829, 0.5, 0.01517), (0.9834, 0.5, 0.0152), (0.9839, 0.5, 0.01523), (0.9843, 0.5, 0.01525), (0.9843, 0.5, 0.007137), (0.9932, 0.5, 0.007074), (0.9933, 0.5, 0.007121), (0.9933, 0.5, 0.007148), (0.9933, 0.5, 0.007161), (0.9934, 0.5, 0.007167), (0.9934, 0.5, 0.007174), (0.9935, 0.5, 0.007187), (0.9935, 0.5, 0.007214), (0.9936, 0.5, 0.00726), (0.9936, 0.5, 0.007334), (0.9937, 0.5, 0.007441), (0.9937, 0.5, 0.007588), (0.9938, -5.278e-07, 0.007783), (0.9938, -5.278e-07, 0.01209), (0.9938, -5.278e-07, 0.01637), (0.9938, -5.278e-07, 0.02061), (0.9938, -5.278e-07, 0.02483), (0.9938, -5.278e-07, 0.02903), (0.9939, -5.278e-07, 0.03322), (0.9939, -5.278e-07, 0.03739), (0.9939, -5.278e-07, 0.04156), (0.9939, -5.279e-07, 0.04573), (0.9939, -5.279e-07, 0.04991), (0.994, -5.279e-07, 0.05409), (0.994, -5.279e-07, 0.05829), (0.94, -4.957e-07, 0.05829), (0.94, -4.957e-07, 0.04838), (0.9438, -4.98e-07, 0.04826), (0.9479, -5.004e-07, 0.04749), (0.9521, -5.029e-07, 0.04611), (0.9563, -5.054e-07, 0.04417), (0.9605, -5.079e-07, 0.04173), (0.9644, -5.103e-07, 0.03885), (0.9682, -5.125e-07, 0.03556), (0.9715, -5.145e-07, 0.03194), (0.9744, -5.162e-07, 0.02802), (0.9768, -5.176e-07, 0.02386), (0.9785, -5.187e-07, 0.01952), (0.9795, -5.192e-07, 0.01504), (0.9795, -5.193e-07, 0.01502), (0.9797, -5.194e-07, 0.01501), (0.98, -5.196e-07, 0.01501), (0.9804, -5.198e-07, 0.01502), (0.9808, -5.2e-07, 0.01505), (0.9813, -5.203e-07, 0.01507), (0.9818, -5.206e-07, 0.01511), (0.9824, -5.21e-07, 0.01514), (0.9829, -5.213e-07, 0.01517), (0.9834, -5.216e-07, 0.0152), (0.9839, -5.219e-07, 0.01523), (0.9843, -5.221e-07, 0.01525), (0.9843, -5.221e-07, 0.007137), (0.9932, -5.274e-07, 0.007074), (0.9933, -5.275e-07, 0.007121), (0.9933, -5.275e-07, 0.007148), (0.9933, -5.275e-07, 0.007161), (0.9934, -5.275e-07, 0.007167), (0.9934, -5.276e-07, 0.007174), (0.9935, -5.276e-07, 0.007187), (0.9935, -5.276e-07, 0.007214), (0.9936, -5.277e-07, 0.00726), (0.9936, -5.277e-07, 0.007334), (0.9937, -5.277e-07, 0.007441), (0.9937, -5.277e-07, 0.007588), (0.9938, -0.5, 0.007783), (0.9938, -0.5, 0.01209), (0.9938, -0.5, 0.01637), (0.9938, -0.5, 0.02061), (0.9938, -0.5, 0.02483), (0.9938, -0.5, 0.02903), (0.9939, -0.5, 0.03322), (0.9939, -0.5, 0.03739), (0.9939, -0.5, 0.04156), (0.9939, -0.5, 0.04573), (0.9939, -0.5, 0.04991), (0.994, -0.5, 0.05409), (0.994, -0.5, 0.05829), (0.94, -0.5, 0.05829), (0.94, -0.5, 0.04838), (0.9438, -0.5, 0.04826), (0.9479, -0.5, 0.04749), (0.9521, -0.5, 0.04611), (0.9563, -0.5, 0.04417), (0.9605, -0.5, 0.04173), (0.9644, -0.5, 0.03885), (0.9682, -0.5, 0.03556), (0.9715, -0.5, 0.03194), (0.9744, -0.5, 0.02802), (0.9768, -0.5, 0.02386), (0.9785, -0.5, 0.01952), (0.9795, -0.5, 0.01504), (0.9795, -0.5, 0.01502), (0.9797, -0.5, 0.01501), (0.98, -0.5, 0.01501), (0.9804, -0.5, 0.01502), (0.9808, -0.5, 0.01505), (0.9813, -0.5, 0.01507), (0.9818, -0.5, 0.01511), (0.9824, -0.5, 0.01514), (0.9829, -0.5, 0.01517), (0.9834, -0.5, 0.0152), (0.9839, -0.5, 0.01523), (0.9843, -0.5, 0.01525), (0.9843, -0.5, 0.007137), (0.9932, -0.5, 0.007074), (0.9933, -0.5, 0.007121), (0.9933, -0.5, 0.007148), (0.9933, -0.5, 0.007161), (0.9934, -0.5, 0.007167), (0.9934, -0.5, 0.007174), (0.9935, -0.5, 0.007187), (0.9935, -0.5, 0.007214), (0.9936, -0.5, 0.00726), (0.9936, -0.5, 0.007334), (0.9937, -0.5, 0.007441), (0.9937, -0.5, 0.007588), (0.9935, -0.9935, 0.007214), (0.9936, -0.9936, 0.00726), (-0.9938, 0.4938, 0.007783), (-0.9938, 0.4938, 0.01209), (-0.8076, -0.94, 0.04838), (-0.8076, -0.94, 0.04838), (-0.8076, -0.44, 0.04838), (-0.8076, -0.44, 0.04838), (-0.9939, 0.4939, 0.03739), (-0.9939, 0.4939, 0.04156), (0.94, -4.957e-07, 0.04838), (0.94, -0.5, 0.04838), (0.9935, 0.9935, 0.007214), (-0.8357, -0.9682, 0.03556), (-0.8391, -0.9715, 0.03194), (-0.8076, 0.94, 0.04838), (-0.8076, 0.94, 0.04838), (0.94, 0.94, 0.04838), (0.94, 0.94, 0.04838), (-0.9843, 1.999e-07, 0.007137), (-0.9843, 0.4843, 0.007137), (-0.9843, 0.4843, 0.007137), (-0.8608, -0.9932, 0.007074), (-0.8608, -0.9932, 0.007074), (-0.8608, -0.4932, 0.007074), (-0.8608, -0.4932, 0.007074), (0.9938, -0.9938, 0.007783), (0.9937, -0.9937, 0.007588), (-0.8614, 0.4939, 0.03322), (-0.8614, 0.4939, 0.03739), (-0.847, -0.4795, 0.01504), (-0.847, -0.4795, 0.01504), (-0.9795, -0.4795, 0.01504), (-0.9795, -0.4795, 0.01504), (-0.9938, -0.4938, 0.01209), (-0.9938, -0.4938, 0.01637), (-0.832, -0.4644, 0.03885), (-0.8357, -0.4682, 0.03556), (0.994, 0.994, 0.05409), (0.994, 0.994, 0.05829), (0.994, 0.994, 0.05829), (-0.9843, 0.4843, 0.01525), (-0.9843, 0.4843, 0.01525), (-0.8519, 0.4843, 0.01525), (-0.8519, 0.4843, 0.01525), (-0.828, 0.4605, 0.04173), (-0.832, 0.4644, 0.03885), (-0.8615, -0.994, 0.05409), (-0.8615, -0.994, 0.05829), (-0.8615, -0.994, 0.05829), (-0.8608, 0.9932, 0.007074), (-0.8608, 0.9932, 0.007074), (-0.8608, 0.9933, 0.007121), (-0.8613, -0.4938, 0.01209), (-0.8613, -0.4938, 0.01637), (-0.9715, 0.4715, 0.03194), (-0.9744, 0.4744, 0.02802), (0.9938, -0.9938, 0.01209), (-0.8357, 0.9682, 0.03556), (-0.8391, 0.9715, 0.03194), (-0.9936, 0.4936, 0.007334), (-0.9937, 0.4937, 0.007441), (-0.9563, -0.4563, 0.04417), (-0.9605, -0.4605, 0.04173), (-0.8076, -0.94, 0.05829), (-0.8076, -0.94, 0.05829), (-0.8076, -0.44, 0.05829), (-0.8076, -0.44, 0.05829), (-0.9939, 0.4939, 0.03322), (-0.832, -0.9644, 0.03885), (0.94, -4.957e-07, 0.05829), (0.94, -0.5, 0.05829), (-0.8519, -0.9843, 0.007137), (-0.8519, -0.9843, 0.007137), (-0.8519, -0.4843, 0.007137), (-0.8519, -0.4843, 0.007137), (-0.8612, 0.4937, 0.007441), (-0.8613, 0.4937, 0.007588), (-0.8611, 0.9935, 0.007214), (-0.8611, 0.9936, 0.00726), (-0.9563, 0.4563, 0.04417), (-0.9843, -0.4843, 0.01525), (-0.9843, -0.4843, 0.01525), (-0.9843, -0.4843, 0.007137), (-0.9843, -0.4843, 0.007137), (-0.8615, 0.4939, 0.04156), (-0.8608, -0.4933, 0.007121), (-0.9932, 2.02e-07, 0.007074), (-0.9932, 0.4932, 0.007074), (-0.9932, 0.4932, 0.007074), (-0.8239, -0.4563, 0.04417), (-0.9936, -0.4936, 0.007334), (-0.9937, -0.4937, 0.007441), (-0.8391, 0.4715, 0.03194), (-0.842, 0.4744, 0.02802), (-0.9938, -0.4938, 0.02061), (-0.9938, -0.4938, 0.02483), (-0.8615, -0.9939, 0.04156), (-0.8615, -0.9939, 0.04573), (-0.8614, -0.4939, 0.03322), (-0.8614, -0.4939, 0.03739), (-0.9644, -0.4644, 0.03885), (0.9932, 0.9932, 0.007074), (0.9932, 0.9932, 0.007074), (0.94, -0.94, 0.04838), (0.94, -0.94, 0.04838), (-0.8613, 0.9938, 0.007783), (-0.8613, 0.9937, 0.007588), (0.9936, 0.9936, 0.00726), (0.9936, 0.9936, 0.007334), (-0.8443, 0.9768, 0.02386), (-0.846, 0.9785, 0.01952), (0.9938, 0.9938, 0.007783), (0.9938, 0.9938, 0.01209), (-0.828, -0.9605, 0.04173), (-0.9932, -0.4932, 0.007074), (-0.9932, -0.4932, 0.007074), (-0.8443, -0.4768, 0.02386), (-0.846, -0.4785, 0.01952), (0.9936, -0.9936, 0.007334), (0.9937, -0.9937, 0.007441), (0.994, -5.279e-07, 0.05829), (0.994, -0.5, 0.05829), (-0.8614, 0.4938, 0.02483), (-0.8614, 0.4938, 0.02903), (0.9933, 0.9932, 0.007121), (-0.8391, -0.4715, 0.03194), (-0.842, -0.4744, 0.02802), (0.9795, 0.5, 0.01504), (0.9795, -5.192e-07, 0.01504), (-0.94, 0.44, 0.05829), (-0.94, 0.44, 0.05829), (-0.8076, 0.44, 0.05829), (-0.8076, 0.44, 0.05829), (-0.828, 0.9605, 0.04173), (-0.832, 0.9644, 0.03885), (-0.9938, 0.4938, 0.01637), (-0.9936, -0.4936, 0.00726), (0.9563, -0.9563, 0.04417), (-0.8519, 0.4843, 0.007137), (-0.8519, 0.4843, 0.007137), (0.94, -0.94, 0.05829), (0.94, -0.94, 0.05829), (0.9682, 0.9682, 0.03556), (0.9715, 0.9715, 0.03194), (-0.8076, 0.94, 0.05829), (-0.8076, 0.94, 0.05829), (0.94, 0.94, 0.05829), (0.94, 0.94, 0.05829), (-0.8613, 0.9938, 0.01209), (0.9938, 0.9938, 0.02903), (0.9939, 0.9939, 0.03322), (-0.8519, -0.4843, 0.01525), (-0.8519, -0.4843, 0.01525), (-0.9938, -0.4938, 0.02903), (-0.9939, -0.4939, 0.03322), (-0.994, 0.494, 0.05829), (-0.994, 0.494, 0.05829), (-0.8615, 0.494, 0.05829), (-0.8615, 0.494, 0.05829), (-0.8613, -0.4938, 0.007783), (-0.8239, 0.4563, 0.04417), (0.9938, -0.9938, 0.01637), (-0.8608, -0.9933, 0.007121), (0.994, -0.994, 0.05829), (0.994, -0.994, 0.05829), (-0.9935, -0.4935, 0.007214), (-0.9682, -0.4682, 0.03556), (-0.9715, -0.4715, 0.03194), (-0.994, 0.494, 0.05409), (0.9843, 0.5, 0.01525), (0.9843, -5.221e-07, 0.01525), (-0.8613, -0.4937, 0.007588), (-0.846, -0.9785, 0.01952), (-0.847, -0.9795, 0.01504), (-0.847, -0.9795, 0.01504), (0.994, 0.5, 0.05829), (-0.8612, 0.4936, 0.007334), (0.9744, 0.9744, 0.02802), (-0.9933, 0.4933, 0.007121), (-0.9937, -0.4937, 0.007588), (0.9795, 0.9795, 0.01504), (0.9795, 0.9795, 0.01504), (0.9939, 0.9939, 0.03739), (-0.8614, -0.4938, 0.02903), (0.9932, -0.9932, 0.007074), (0.9932, -0.9932, 0.007074), (0.9932, -0.9933, 0.007121), (0.9605, -0.9605, 0.04173), (0.9644, -0.9644, 0.03885), (-0.8519, 0.9843, 0.01525), (-0.8519, 0.9843, 0.01525), (-0.94, 1.893e-07, 0.05829), (-0.9939, 0.4939, 0.04991), (-0.847, 0.9795, 0.01504), (-0.847, 0.9795, 0.01504), (0.9843, 0.9843, 0.01525), (0.9843, 0.9843, 0.01525), (-0.8613, 0.9938, 0.01637), (-0.8614, 0.9938, 0.02061), (0.9843, -5.221e-07, 0.007137), (0.9843, -0.5, 0.007137), (0.9768, 0.9768, 0.02386), (-0.8614, -0.9938, 0.02483), (-0.8614, -0.9938, 0.02903), (0.9939, 0.9939, 0.04156), (0.9938, -0.9938, 0.02061), (0.9938, -0.9938, 0.02483), (-0.94, 0.44, 0.04838), (-0.94, 0.44, 0.04838), (-0.8615, 0.994, 0.05409), (-0.8615, 0.994, 0.05829), (-0.8615, 0.994, 0.05829), (-0.9795, 0.4795, 0.01504), (-0.9795, 0.4795, 0.01504), (-0.847, 0.4795, 0.01504), (-0.847, 0.4795, 0.01504), (-0.994, 2.022e-07, 0.05829), (-0.8608, 0.4932, 0.007074), (-0.8608, 0.4932, 0.007074), (-0.9768, 0.4768, 0.02386), (-0.9785, 0.4785, 0.01952), (0.9932, -5.274e-07, 0.007074), (0.9932, -0.5, 0.007074), (-0.8611, -0.9935, 0.007214), (-0.8611, 0.4935, 0.007214), (-0.8611, 0.4936, 0.00726), (-0.8076, 0.44, 0.04838), (-0.8076, 0.44, 0.04838), (0.9644, 0.9644, 0.03885), (-0.9935, 0.4935, 0.007214), (-0.8615, 0.4939, 0.04991), (-0.8615, 0.494, 0.05409), (-0.8615, -0.4939, 0.04991), (-0.8615, -0.494, 0.05409), (0.9843, -0.9843, 0.007137), (0.9843, -0.9843, 0.007137), (-0.8357, 0.4682, 0.03556), (-0.8615, -0.9939, 0.04991), (0.9938, 0.9938, 0.02483), (-0.8611, -0.9936, 0.00726), (-0.9939, 0.4939, 0.04573), (0.9843, -0.9843, 0.01525), (0.9843, -0.9843, 0.01525), (-0.8615, -0.494, 0.05829), (-0.8615, -0.494, 0.05829), (-0.94, -0.44, 0.04838), (-0.94, -0.44, 0.04838), (-0.94, 1.893e-07, 0.04838), (-0.9939, -0.4939, 0.04573), (-0.9939, -0.4939, 0.04991), (-0.8613, -0.9938, 0.01637), (-0.8614, -0.9938, 0.02061), (0.9785, 0.9785, 0.01952), (-0.8239, -0.9563, 0.04417), (-0.9936, 0.4936, 0.00726), (-0.8612, -0.4937, 0.007441), (0.9932, 0.5, 0.007074), (-0.9785, -0.4785, 0.01952), (0.9939, 0.9939, 0.04573), (0.9939, 0.9939, 0.04991), (-0.8612, -0.9936, 0.007334), (-0.994, -0.494, 0.05829), (-0.994, -0.494, 0.05829), (-0.8613, 0.4938, 0.007783), (-0.8613, 0.4938, 0.01209), (0.9768, -0.9768, 0.02386), (0.9785, -0.9785, 0.01952), (0.9843, -0.5, 0.01525), (-0.994, -0.494, 0.05409), (0.9563, 0.9563, 0.04417), (0.9605, 0.9605, 0.04173), (-0.8612, 0.9936, 0.007334), (0.9939, -0.9939, 0.04156), (0.9939, -0.9939, 0.04573), (0.9938, 0.9938, 0.01637), (0.9938, 0.9938, 0.02061), (0.9744, -0.9744, 0.02802), (0.9937, 0.9937, 0.007441), (-0.8614, 0.9939, 0.03322), (-0.8614, 0.9939, 0.03739), (-0.8613, -0.9938, 0.007783), (-0.8613, -0.9938, 0.01209), (0.9843, 0.9843, 0.007137), (0.9843, 0.9843, 0.007137), (-0.8615, -0.4939, 0.04573), (-0.8519, -0.9843, 0.01525), (-0.8519, -0.9843, 0.01525), (-0.8611, -0.4936, 0.00726), (-0.8612, -0.4936, 0.007334), (0.9939, -0.9939, 0.03739), (0.9715, -0.9715, 0.03194), (-0.8612, -0.9937, 0.007441), (-0.8613, -0.9937, 0.007588), (-0.8615, 0.9939, 0.04156), (-0.8239, 0.9563, 0.04417), (-0.9937, 0.4937, 0.007588), (0.94, 0.5, 0.05829), (-0.846, 0.4785, 0.01952), (-0.94, -0.44, 0.05829), (-0.94, -0.44, 0.05829), (-0.8614, -0.9939, 0.03322), (-0.9795, 1.988e-07, 0.01504), (-0.9933, -0.4933, 0.007121), (-0.8611, -0.4935, 0.007214), (0.9939, -0.9939, 0.03322), (-0.9939, -0.4939, 0.04156), (-0.8519, 0.9843, 0.007137), (-0.8519, 0.9843, 0.007137), (-0.9644, 0.4644, 0.03885), (-0.9682, 0.4682, 0.03556), (-0.8615, 0.9939, 0.04573), (-0.842, -0.9744, 0.02802), (-0.9768, -0.4768, 0.02386), (0.9795, -0.9795, 0.01504), (0.9795, -0.9795, 0.01504), (-0.9938, 0.4938, 0.02483), (-0.9938, 0.4938, 0.02903), (0.9795, -0.5, 0.01504), (-0.842, 0.9744, 0.02802), (-0.8612, 0.9937, 0.007441), (-0.8615, 0.4939, 0.04573), (0.9939, -0.9939, 0.04991), (-0.8615, -0.4939, 0.04156), (-0.8443, 0.4768, 0.02386), (-0.8614, -0.9939, 0.03739), (-0.9605, 0.4605, 0.04173), (-0.9938, -0.4938, 0.007783), (0.9682, -0.9682, 0.03556), (-0.8608, 0.4933, 0.007121), (0.9937, 0.9937, 0.007588), (0.9843, 0.5, 0.007137), (-0.8614, 0.9938, 0.02903), (0.9938, -0.9938, 0.02903), (-0.9939, -0.4939, 0.03739), (-0.8615, 0.9939, 0.04991), (-0.9938, 0.4938, 0.02061), (-0.9744, -0.4744, 0.02802), (-0.8443, -0.9768, 0.02386), (-0.8613, 0.4938, 0.01637), (0.994, -0.994, 0.05409), (-0.8614, -0.4938, 0.02061), (-0.9843, 1.999e-07, 0.01525), (0.94, 0.5, 0.04838), (-0.8614, 0.9938, 0.02483), (-0.8614, 0.4938, 0.02061), (-0.828, -0.4605, 0.04173), (-0.8614, -0.4938, 0.02483)], [], [(0, 905, 917, 651), (681, 906, 905, 0), (786, 875, 906, 681), (3, 876, 875, 786), (831, 827, 876, 3), (5, 828, 827, 831), (929, 925, 828, 5), (7, 949, 925, 929), (8, 721, 949, 7), (9, 722, 721, 8), (946, 62, 722, 9), (11, 63, 62, 946), (12, 672, 63, 11), (765, 789, 673, 688), (14, 766, 689, 629), (15, 729, 66, 67), (16, 15, 67, 68), (17, 16, 68, 69), (762, 17, 69, 70), (812, 762, 70, 738), (813, 812, 738, 693), (952, 813, 693, 637), (915, 952, 637, 638), (23, 915, 638, 936), (24, 23, 936, 76), (25, 24, 76, 797), (938, 25, 797, 798), (27, 79, 799, 26), (28, 80, 79, 27), (29, 81, 80, 28), (30, 82, 81, 29), (31, 83, 82, 30), (32, 84, 83, 31), (33, 85, 84, 32), (34, 86, 85, 33), (35, 87, 86, 34), (36, 88, 87, 35), (37, 89, 88, 36), (867, 910, 89, 37), (859, 697, 911, 866), (810, 39, 91, 646), (811, 787, 647, 809), (42, 94, 787, 811), (43, 95, 94, 42), (44, 96, 95, 43), (45, 97, 96, 44), (46, 98, 97, 45), (624, 848, 98, 46), (625, 864, 848, 624), (49, 885, 864, 625), (744, 916, 885, 49), (651, 917, 916, 744), (52, 104, 796, 103), (53, 677, 104, 52), (54, 678, 677, 53), (55, 107, 678, 54), (56, 971, 107, 55), (57, 808, 971, 56), (58, 723, 808, 57), (59, 724, 723, 58), (60, 947, 724, 59), (61, 909, 947, 60), (862, 857, 909, 61), (671, 858, 857, 862), (64, 868, 858, 671), (688, 673, 116, 690), (628, 65, 691, 630), (67, 66, 118, 119), (68, 67, 119, 120), (69, 68, 120, 121), (878, 69, 121, 714), (71, 878, 714, 970), (72, 71, 970, 660), (73, 72, 660, 661), (74, 73, 661, 126), (75, 74, 126, 751), (962, 75, 751, 741), (77, 962, 741, 129), (78, 77, 129, 130), (79, 131, 654, 799), (80, 132, 131, 79), (81, 133, 132, 80), (82, 134, 133, 81), (83, 135, 134, 82), (84, 136, 135, 83), (85, 137, 136, 84), (86, 138, 137, 85), (87, 139, 138, 86), (88, 140, 139, 87), (89, 141, 140, 88), (910, 776, 141, 89), (696, 90, 777, 698), (646, 91, 699, 648), (93, 145, 649, 92), (94, 146, 145, 93), (95, 147, 146, 94), (96, 148, 147, 95), (97, 149, 148, 96), (98, 150, 149, 97), (99, 928, 150, 98), (100, 912, 928, 99), (101, 913, 912, 100), (102, 154, 913, 101), (103, 796, 154, 102), (784, 951, 804, 155), (105, 658, 951, 784), (106, 659, 658, 105), (965, 719, 659, 106), (108, 160, 719, 965), (109, 161, 160, 108), (110, 779, 161, 109), (111, 163, 779, 110), (112, 164, 163, 111), (113, 165, 164, 112), (114, 874, 165, 113), (115, 167, 874, 114), (869, 886, 167, 115), (690, 116, 168, 923), (631, 170, 924, 117), (119, 118, 870, 171), (120, 119, 171, 172), (121, 120, 172, 173), (122, 121, 173, 686), (123, 122, 686, 175), (124, 123, 175, 176), (125, 124, 176, 177), (750, 125, 177, 792), (127, 750, 792, 961), (128, 127, 961, 937), (742, 128, 937, 882), (655, 742, 882, 656), (131, 183, 657, 654), (132, 184, 183, 131), (133, 185, 184, 132), (134, 186, 185, 133), (135, 187, 186, 134), (136, 188, 187, 135), (137, 189, 188, 136), (138, 190, 189, 137), (139, 191, 190, 138), (140, 192, 191, 139), (141, 193, 192, 140), (776, 706, 193, 141), (143, 142, 705, 707), (648, 699, 708, 739), (710, 927, 740, 144), (146, 198, 927, 710), (147, 199, 198, 146), (148, 200, 199, 147), (149, 201, 200, 148), (150, 202, 201, 149), (151, 790, 202, 150), (152, 204, 790, 151), (153, 715, 204, 152), (880, 716, 715, 153), (155, 804, 716, 880), (156, 208, 259, 207), (157, 209, 208, 156), (158, 210, 209, 157), (159, 211, 210, 158), (720, 212, 211, 159), (778, 213, 212, 720), (162, 214, 213, 778), (958, 215, 214, 162), (930, 216, 215, 958), (873, 217, 216, 930), (166, 218, 217, 873), (893, 219, 218, 166), (887, 220, 219, 893), (923, 168, 841, 816), (871, 169, 221, 872), (171, 870, 222, 223), (172, 171, 223, 224), (173, 172, 224, 225), (174, 173, 225, 226), (687, 174, 226, 227), (725, 687, 227, 228), (791, 725, 228, 229), (178, 791, 229, 230), (179, 178, 230, 231), (180, 179, 231, 232), (181, 180, 232, 233), (182, 181, 233, 234), (183, 235, 926, 657), (184, 236, 235, 183), (185, 237, 236, 184), (186, 238, 237, 185), (187, 239, 238, 186), (188, 240, 239, 187), (189, 241, 240, 188), (190, 242, 241, 189), (191, 243, 242, 190), (192, 244, 243, 191), (193, 245, 244, 192), (706, 246, 245, 193), (195, 194, 966, 643), (739, 708, 247, 711), (197, 249, 248, 196), (198, 250, 249, 197), (199, 251, 250, 198), (200, 252, 251, 199), (201, 253, 252, 200), (202, 254, 253, 201), (203, 255, 254, 202), (761, 256, 255, 203), (205, 257, 256, 761), (206, 258, 257, 205), (207, 259, 258, 206), (208, 260, 920, 259), (209, 627, 260, 208), (210, 760, 627, 209), (211, 263, 760, 210), (212, 940, 263, 211), (213, 941, 940, 212), (214, 692, 941, 213), (215, 632, 692, 214), (216, 633, 632, 215), (217, 269, 633, 216), (218, 817, 269, 217), (219, 271, 817, 218), (220, 272, 271, 219), (816, 841, 780, 754), (872, 221, 755, 832), (223, 222, 833, 275), (224, 223, 275, 276), (225, 224, 276, 277), (226, 225, 277, 704), (227, 226, 704, 279), (228, 227, 279, 280), (229, 228, 280, 281), (230, 229, 281, 679), (231, 230, 679, 680), (232, 231, 680, 844), (233, 232, 844, 845), (234, 233, 845, 286), (235, 287, 837, 926), (236, 288, 287, 235), (237, 289, 288, 236), (238, 290, 289, 237), (239, 291, 290, 238), (240, 292, 291, 239), (241, 293, 292, 240), (242, 294, 293, 241), (243, 295, 294, 242), (244, 296, 295, 243), (245, 297, 296, 244), (246, 665, 297, 245), (643, 966, 666, 644), (711, 247, 299, 712), (249, 803, 713, 248), (250, 302, 803, 249), (251, 303, 302, 250), (252, 304, 303, 251), (253, 305, 304, 252), (254, 306, 305, 253), (255, 307, 306, 254), (256, 879, 307, 255), (257, 309, 879, 256), (258, 685, 309, 257), (259, 920, 685, 258), (626, 888, 701, 311), (261, 889, 888, 626), (262, 314, 889, 261), (960, 969, 314, 262), (264, 747, 969, 960), (265, 748, 747, 264), (266, 652, 748, 265), (267, 653, 652, 266), (268, 320, 653, 267), (865, 321, 320, 268), (270, 322, 321, 865), (793, 856, 322, 270), (781, 782, 856, 793), (754, 780, 783, 756), (274, 852, 757, 273), (275, 833, 326, 327), (276, 275, 327, 328), (277, 276, 328, 329), (278, 277, 329, 785), (950, 278, 785, 669), (933, 950, 669, 670), (934, 933, 670, 861), (282, 934, 861, 717), (283, 282, 717, 718), (284, 283, 718, 948), (285, 284, 948, 337), (838, 285, 337, 840), (287, 339, 839, 837), (288, 340, 339, 287), (289, 341, 340, 288), (290, 342, 341, 289), (291, 343, 342, 290), (292, 344, 343, 291), (293, 345, 344, 292), (294, 346, 345, 293), (295, 347, 346, 294), (296, 348, 347, 295), (297, 349, 348, 296), (665, 667, 349, 297), (645, 763, 668, 298), (712, 299, 764, 842), (301, 353, 843, 300), (302, 354, 353, 301), (303, 355, 354, 302), (304, 356, 355, 303), (305, 357, 356, 304), (306, 358, 357, 305), (854, 849, 358, 306), (308, 360, 849, 854), (684, 801, 360, 308), (310, 700, 801, 684), (311, 701, 700, 310), (312, 364, 731, 363), (313, 773, 364, 312), (963, 822, 773, 313), (315, 823, 822, 963), (316, 968, 823, 315), (317, 956, 968, 316), (318, 903, 956, 317), (319, 371, 903, 318), (709, 918, 371, 319), (945, 935, 918, 709), (855, 959, 935, 945), (323, 375, 959, 855), (324, 835, 375, 323), (756, 783, 376, 769), (851, 325, 770, 378), (327, 326, 640, 379), (328, 327, 379, 380), (329, 328, 380, 381), (330, 329, 381, 382), (331, 330, 382, 383), (332, 331, 383, 759), (333, 332, 759, 682), (334, 333, 682, 683), (335, 334, 683, 943), (336, 335, 943, 388), (922, 336, 388, 389), (338, 922, 389, 818), (339, 391, 390, 839), (340, 392, 391, 339), (341, 393, 392, 340), (342, 394, 393, 341), (343, 395, 394, 342), (344, 396, 395, 343), (345, 397, 396, 344), (346, 398, 397, 345), (347, 399, 398, 346), (348, 400, 399, 347), (349, 401, 400, 348), (667, 814, 401, 349), (351, 350, 815, 932), (842, 764, 931, 675), (953, 405, 674, 352), (354, 406, 405, 953), (355, 407, 406, 354), (356, 408, 407, 355), (357, 409, 408, 356), (358, 410, 409, 357), (359, 702, 410, 358), (850, 703, 702, 359), (361, 896, 703, 850), (362, 414, 896, 361), (363, 731, 414, 362), (730, 736, 954, 415), (365, 737, 736, 730), (366, 899, 737, 365), (367, 900, 899, 366), (368, 420, 900, 367), (369, 421, 420, 368), (370, 775, 421, 369), (904, 807, 775, 370), (372, 424, 807, 904), (373, 425, 424, 372), (374, 426, 425, 373), (834, 662, 426, 374), (836, 663, 662, 834), (769, 376, 428, 771), (639, 377, 772, 641), (379, 640, 642, 431), (380, 379, 431, 432), (381, 380, 432, 433), (919, 381, 433, 894), (758, 919, 894, 895), (384, 758, 895, 436), (385, 384, 436, 437), (386, 385, 437, 768), (387, 386, 768, 439), (734, 387, 439, 826), (735, 734, 826, 877), (819, 735, 877, 442), (391, 443, 805, 390), (392, 444, 443, 391), (393, 445, 444, 392), (394, 446, 445, 393), (395, 447, 446, 394), (396, 448, 447, 395), (397, 449, 448, 396), (398, 450, 449, 397), (399, 451, 450, 398), (400, 452, 451, 399), (401, 453, 452, 400), (814, 820, 453, 401), (403, 402, 821, 907), (675, 931, 455, 726), (676, 749, 727, 404), (406, 458, 749, 676), (407, 459, 458, 406), (408, 460, 459, 407), (409, 461, 460, 408), (410, 462, 461, 409), (411, 636, 462, 410), (412, 732, 636, 411), (413, 733, 732, 412), (944, 902, 733, 413), (415, 954, 902, 944), (416, 468, 519, 467), (417, 469, 468, 416), (418, 470, 469, 417), (419, 471, 470, 418), (863, 472, 471, 419), (774, 473, 472, 863), (422, 474, 473, 774), (423, 475, 474, 422), (829, 476, 475, 423), (883, 477, 476, 829), (884, 478, 477, 883), (427, 479, 478, 884), (664, 800, 479, 427), (771, 428, 480, 921), (430, 482, 481, 429), (431, 642, 967, 483), (432, 431, 483, 484), (433, 432, 484, 485), (434, 433, 485, 486), (435, 434, 486, 487), (853, 435, 487, 488), (767, 853, 488, 489), (438, 767, 489, 490), (802, 438, 490, 491), (440, 802, 491, 492), (441, 440, 492, 493), (806, 441, 493, 752), (443, 495, 494, 805), (444, 496, 495, 443), (445, 497, 496, 444), (446, 498, 497, 445), (447, 499, 498, 446), (448, 500, 499, 447), (449, 501, 500, 448), (450, 502, 501, 449), (451, 503, 502, 450), (452, 504, 503, 451), (453, 505, 504, 452), (820, 794, 505, 453), (908, 955, 506, 454), (726, 455, 507, 508), (457, 509, 881, 456), (458, 510, 509, 457), (459, 511, 510, 458), (460, 512, 511, 459), (461, 513, 512, 460), (462, 514, 513, 461), (463, 515, 514, 462), (464, 516, 515, 463), (465, 517, 516, 464), (466, 518, 517, 465), (467, 519, 518, 466), (468, 520, 571, 519), (469, 521, 520, 468), (470, 522, 521, 469), (471, 523, 522, 470), (472, 524, 523, 471), (473, 525, 524, 472), (474, 526, 525, 473), (475, 527, 526, 474), (476, 528, 527, 475), (477, 529, 528, 476), (478, 530, 529, 477), (479, 531, 530, 478), (800, 532, 531, 479), (921, 480, 745, 694), (482, 634, 533, 481), (483, 967, 534, 535), (484, 483, 535, 536), (485, 484, 536, 537), (486, 485, 537, 538), (487, 486, 538, 539), (488, 487, 539, 540), (489, 488, 540, 541), (490, 489, 541, 542), (491, 490, 542, 543), (492, 491, 543, 544), (493, 492, 544, 545), (752, 493, 545, 753), (495, 547, 546, 494), (496, 548, 547, 495), (497, 549, 548, 496), (498, 550, 549, 497), (499, 551, 550, 498), (500, 552, 551, 499), (501, 553, 552, 500), (502, 554, 553, 501), (503, 555, 554, 502), (504, 556, 555, 503), (505, 557, 556, 504), (794, 795, 557, 505), (955, 824, 558, 506), (508, 507, 559, 560), (509, 561, 846, 881), (510, 562, 561, 509), (511, 563, 562, 510), (512, 564, 563, 511), (513, 565, 564, 512), (514, 566, 565, 513), (515, 567, 566, 514), (516, 568, 567, 515), (517, 569, 568, 516), (518, 570, 569, 517), (519, 571, 570, 518), (520, 572, 623, 571), (521, 573, 572, 520), (522, 574, 573, 521), (523, 575, 574, 522), (524, 576, 575, 523), (525, 577, 576, 524), (526, 578, 577, 525), (527, 579, 578, 526), (528, 580, 579, 527), (529, 581, 580, 528), (530, 582, 581, 529), (531, 583, 582, 530), (532, 746, 583, 531), (694, 745, 584, 695), (634, 635, 585, 533), (535, 534, 586, 587), (536, 535, 587, 588), (537, 536, 588, 589), (538, 537, 589, 590), (539, 538, 590, 591), (540, 539, 591, 592), (541, 540, 592, 593), (542, 541, 593, 594), (543, 542, 594, 595), (544, 543, 595, 596), (545, 544, 596, 597), (753, 545, 597, 942), (547, 599, 598, 546), (548, 600, 599, 547), (549, 601, 600, 548), (550, 602, 601, 549), (551, 603, 602, 550), (552, 604, 603, 551), (553, 605, 604, 552), (554, 606, 605, 553), (555, 607, 606, 554), (556, 608, 607, 555), (557, 609, 608, 556), (795, 892, 609, 557), (824, 825, 610, 558), (560, 559, 611, 847), (561, 613, 612, 846), (562, 614, 613, 561), (563, 615, 614, 562), (564, 616, 615, 563), (565, 617, 616, 564), (566, 618, 617, 565), (567, 619, 618, 566), (568, 620, 619, 567), (569, 621, 620, 568), (570, 622, 621, 569), (571, 623, 622, 570), (572, 650, 51, 623), (573, 1, 650, 572), (574, 2, 1, 573), (575, 830, 2, 574), (576, 4, 830, 575), (577, 957, 4, 576), (578, 6, 957, 577), (579, 914, 6, 578), (580, 897, 914, 579), (581, 898, 897, 580), (582, 10, 898, 581), (583, 964, 10, 582), (746, 788, 964, 583), (695, 584, 789, 765), (635, 728, 13, 585), (587, 586, 729, 15), (588, 587, 15, 16), (589, 588, 16, 17), (590, 589, 17, 18), (591, 590, 18, 19), (592, 591, 19, 20), (593, 592, 20, 21), (594, 593, 21, 22), (595, 594, 22, 901), (596, 595, 901, 890), (597, 596, 890, 891), (942, 597, 891, 939), (599, 27, 26, 598), (600, 28, 27, 599), (601, 29, 28, 600), (602, 30, 29, 601), (603, 31, 30, 602), (604, 32, 31, 603), (605, 33, 32, 604), (606, 34, 33, 605), (607, 35, 34, 606), (608, 36, 35, 607), (609, 37, 36, 608), (892, 867, 37, 609), (825, 860, 38, 610), (847, 611, 39, 810), (613, 41, 40, 612), (614, 42, 41, 613), (615, 43, 42, 614), (616, 44, 43, 615), (617, 45, 44, 616), (618, 46, 45, 617), (619, 47, 46, 618), (620, 48, 47, 619), (621, 743, 48, 620), (622, 50, 743, 621), (623, 51, 50, 622)])
me_mesh.use_remesh_preserve_volume = False
me_mesh.use_remesh_preserve_attributes = False
me_mesh.use_mirror_vertex_groups = False
me_mesh.update()
me_mesh_001 = bpy.data.meshes.new('Mesh.001')
me_mesh_001.from_pydata([(1.0, -0.5, -0.9982), (1.0, -0.5, -0.9175), (0.9985, -0.5, -0.9184), (0.997, -0.5, -0.9196), (0.9954, -0.5, -0.9211), (0.9939, -0.5, -0.9231), (0.9925, -0.5, -0.9255), (0.9912, -0.5, -0.9283), (0.99, -0.5, -0.9317), (0.989, -0.5, -0.9356), (0.9883, -0.5, -0.94), (0.9878, -0.5, -0.945), (0.9877, -0.5, -0.9507), (0.9879, -0.5, -0.957), (0.9881, -0.5, -0.9609), (0.9882, -0.5, -0.9648), (0.9883, -0.5, -0.9686), (0.9884, -0.5, -0.9723), (0.9884, -0.5, -0.9759), (0.9884, -0.5, -0.9795), (0.9884, -0.5, -0.9831), (0.9884, -0.5, -0.9866), (0.9883, -0.5, -0.9901), (0.9883, -0.5, -0.9937), (0.9883, -0.5, -0.9973), (0.9883, -0.5, -1.001), (1.0, -0.5, -1.001), (1.0, -1.0, -0.9982), (1.0, -1.0, -0.9175), (0.9989, -0.9989, -0.9184), (0.9979, -0.9979, -0.9196), (0.9968, -0.9968, -0.9211), (0.9957, -0.9957, -0.9231), (0.9947, -0.9947, -0.9255), (0.9938, -0.9938, -0.9283), (0.9929, -0.9929, -0.9317), (0.9923, -0.9923, -0.9356), (0.9917, -0.9917, -0.94), (0.9914, -0.9914, -0.945), (0.9913, -0.9913, -0.9507), (0.9914, -0.9914, -0.957), (0.9916, -0.9916, -0.9609), (0.9917, -0.9917, -0.9648), (0.9918, -0.9918, -0.9686), (0.9918, -0.9918, -0.9723), (0.9918, -0.9918, -0.9759), (0.9918, -0.9918, -0.9795), (0.9918, -0.9918, -0.9831), (0.9918, -0.9918, -0.9866), (0.9918, -0.9918, -0.9901), (0.9917, -0.9917, -0.9937), (0.9917, -0.9917, -0.9973), (0.9918, -0.9918, -1.001), (1.0, -1.0, -1.001), (-0.8676, -1.0, -0.9982), (-0.8676, -1.0, -0.9175), (-0.8665, -0.9989, -0.9184), (-0.8654, -0.9979, -0.9196), (-0.8643, -0.9968, -0.9211), (-0.8633, -0.9957, -0.9231), (-0.8622, -0.9947, -0.9255), (-0.8613, -0.9938, -0.9283), (-0.8605, -0.9929, -0.9317), (-0.8598, -0.9923, -0.9356), (-0.8593, -0.9917, -0.94), (-0.859, -0.9914, -0.945), (-0.8589, -0.9913, -0.9507), (-0.859, -0.9914, -0.957), (-0.8591, -0.9916, -0.9609), (-0.8592, -0.9917, -0.9648), (-0.8593, -0.9918, -0.9686), (-0.8593, -0.9918, -0.9723), (-0.8594, -0.9918, -0.9759), (-0.8594, -0.9918, -0.9795), (-0.8593, -0.9918, -0.9831), (-0.8593, -0.9918, -0.9866), (-0.8593, -0.9918, -0.9901), (-0.8593, -0.9917, -0.9937), (-0.8593, -0.9917, -0.9973), (-0.8593, -0.9918, -1.001), (-0.8679, -1.0, -1.001), (-0.8676, -0.5, -0.9982), (-0.8676, -0.5, -0.9175), (-0.8665, -0.4989, -0.9184), (-0.8654, -0.4979, -0.9196), (-0.8643, -0.4968, -0.9211), (-0.8633, -0.4957, -0.9231), (-0.8622, -0.4947, -0.9255), (-0.8613, -0.4938, -0.9283), (-0.8605, -0.4929, -0.9317), (-0.8598, -0.4923, -0.9356), (-0.8593, -0.4917, -0.94), (-0.859, -0.4914, -0.945), (-0.8589, -0.4913, -0.9507), (-0.859, -0.4914, -0.957), (-0.8591, -0.4916, -0.9609), (-0.8592, -0.4917, -0.9648), (-0.8593, -0.4918, -0.9686), (-0.8593, -0.4918, -0.9723), (-0.8594, -0.4918, -0.9759), (-0.8594, -0.4918, -0.9795), (-0.8593, -0.4918, -0.9831), (-0.8593, -0.4918, -0.9866), (-0.8593, -0.4918, -0.9901), (-0.8593, -0.4917, -0.9937), (-0.8593, -0.4917, -0.9973), (-0.8593, -0.4918, -1.001), (-0.8679, -0.5003, -1.001), (-1.0, -0.5, -0.9982), (-1.0, -0.5, -0.9175), (-0.9989, -0.4989, -0.9184), (-0.9979, -0.4979, -0.9196), (-0.9968, -0.4968, -0.9211), (-0.9957, -0.4957, -0.9231), (-0.9947, -0.4947, -0.9255), (-0.9938, -0.4938, -0.9283), (-0.9929, -0.4929, -0.9317), (-0.9923, -0.4923, -0.9356), (-0.9917, -0.4917, -0.94), (-0.9914, -0.4914, -0.945), (-0.9913, -0.4913, -0.9507), (-0.9914, -0.4914, -0.957), (-0.9916, -0.4916, -0.9609), (-0.9917, -0.4917, -0.9648), (-0.9918, -0.4918, -0.9686), (-0.9918, -0.4918, -0.9723), (-0.9918, -0.4918, -0.9759), (-0.9918, -0.4918, -0.9795), (-0.9918, -0.4918, -0.9831), (-0.9918, -0.4918, -0.9866), (-0.9918, -0.4918, -0.9901), (-0.9917, -0.4917, -0.9937), (-0.9917, -0.4917, -0.9973), (-0.9918, -0.4918, -1.001), (-1.0, -0.5003, -1.001), (-1.0, 2.931e-07, -0.9982), (-1.0, 2.931e-07, -0.9175), (-0.9985, 2.928e-07, -0.9184), (-0.997, 2.926e-07, -0.9196), (-0.9954, 2.924e-07, -0.9211), (-0.9939, 2.896e-07, -0.9231), (-0.9925, 2.92e-07, -0.9255), (-0.9912, 2.918e-07, -0.9283), (-0.99, 2.89e-07, -0.9317), (-0.989, 2.915e-07, -0.9356), (-0.9883, 2.914e-07, -0.94), (-0.9878, 2.887e-07, -0.945), (-0.9877, 2.887e-07, -0.9507), (-0.9879, 2.9e-07, -0.957), (-0.9881, 2.901e-07, -0.9609), (-0.9882, 2.901e-07, -0.9648), (-0.9883, 2.901e-07, -0.9686), (-0.9884, 2.901e-07, -0.9723), (-0.9884, 2.901e-07, -0.9759), (-0.9884, 2.895e-07, -0.9795), (-0.9884, 2.895e-07, -0.9831), (-0.9884, 2.901e-07, -0.9866), (-0.9883, 2.898e-07, -0.9901), (-0.9883, 2.898e-07, -0.9937), (-0.9883, 2.898e-07, -0.9973), (-0.9883, 2.898e-07, -1.001), (-1.0, 2.932e-07, -1.001), (-1.0, 0.5, -0.9982), (-1.0, 0.5, -0.9175), (-0.9989, 0.4989, -0.9184), (-0.9979, 0.4979, -0.9196), (-0.9968, 0.4968, -0.9211), (-0.9957, 0.4957, -0.9231), (-0.9947, 0.4947, -0.9255), (-0.9938, 0.4938, -0.9283), (-0.9929, 0.4929, -0.9317), (-0.9923, 0.4923, -0.9356), (-0.9917, 0.4917, -0.94), (-0.9914, 0.4914, -0.945), (-0.9913, 0.4913, -0.9507), (-0.9914, 0.4914, -0.957), (-0.9916, 0.4916, -0.9609), (-0.9917, 0.4917, -0.9648), (-0.9918, 0.4918, -0.9686), (-0.9918, 0.4918, -0.9723), (-0.9918, 0.4918, -0.9759), (-0.9918, 0.4918, -0.9795), (-0.9918, 0.4918, -0.9831), (-0.9918, 0.4918, -0.9866), (-0.9918, 0.4918, -0.9901), (-0.9917, 0.4917, -0.9937), (-0.9917, 0.4917, -0.9973), (-0.9918, 0.4918, -1.001), (-1.0, 0.5003, -1.001), (-0.8676, 0.5, -0.9982), (-0.8676, 0.5, -0.9175), (-0.8665, 0.4989, -0.9184), (-0.8654, 0.4979, -0.9196), (-0.8643, 0.4968, -0.9211), (-0.8633, 0.4957, -0.9231), (-0.8622, 0.4947, -0.9255), (-0.8613, 0.4938, -0.9283), (-0.8605, 0.4929, -0.9317), (-0.8598, 0.4923, -0.9356), (-0.8593, 0.4917, -0.94), (-0.859, 0.4914, -0.945), (-0.8589, 0.4913, -0.9507), (-0.859, 0.4914, -0.957), (-0.8591, 0.4916, -0.9609), (-0.8592, 0.4917, -0.9648), (-0.8593, 0.4918, -0.9686), (-0.8593, 0.4918, -0.9723), (-0.8594, 0.4918, -0.9759), (-0.8594, 0.4918, -0.9795), (-0.8593, 0.4918, -0.9831), (-0.8593, 0.4918, -0.9866), (-0.8593, 0.4918, -0.9901), (-0.8593, 0.4917, -0.9937), (-0.8593, 0.4917, -0.9973), (-0.8593, 0.4918, -1.001), (-0.8679, 0.5003, -1.001), (-0.8676, 1.0, -0.9982), (-0.8676, 1.0, -0.9175), (-0.8665, 0.9989, -0.9184), (-0.8654, 0.9979, -0.9196), (-0.8643, 0.9968, -0.9211), (-0.8633, 0.9957, -0.9231), (-0.8622, 0.9947, -0.9255), (-0.8613, 0.9938, -0.9283), (-0.8605, 0.9929, -0.9317), (-0.8598, 0.9923, -0.9356), (-0.8593, 0.9917, -0.94), (-0.859, 0.9914, -0.945), (-0.8589, 0.9913, -0.9507), (-0.859, 0.9914, -0.957), (-0.8591, 0.9916, -0.9609), (-0.8592, 0.9917, -0.9648), (-0.8593, 0.9918, -0.9686), (-0.8593, 0.9918, -0.9723), (-0.8594, 0.9918, -0.9759), (-0.8594, 0.9918, -0.9795), (-0.8593, 0.9918, -0.9831), (-0.8593, 0.9918, -0.9866), (-0.8593, 0.9918, -0.9901), (-0.8593, 0.9917, -0.9937), (-0.8593, 0.9917, -0.9973), (-0.8593, 0.9918, -1.001), (-0.8679, 1.0, -1.001), (1.0, 1.0, -0.9982), (1.0, 1.0, -0.9175), (0.9989, 0.9989, -0.9184), (0.9979, 0.9979, -0.9196), (0.9968, 0.9968, -0.9211), (0.9957, 0.9957, -0.9231), (0.9947, 0.9947, -0.9255), (0.9938, 0.9938, -0.9283), (0.9929, 0.9929, -0.9317), (0.9923, 0.9923, -0.9356), (0.9917, 0.9917, -0.94), (0.9914, 0.9914, -0.945), (0.9913, 0.9913, -0.9507), (0.9914, 0.9914, -0.957), (0.9916, 0.9916, -0.9609), (0.9917, 0.9917, -0.9648), (0.9918, 0.9918, -0.9686), (0.9918, 0.9918, -0.9723), (0.9918, 0.9918, -0.9759), (0.9918, 0.9918, -0.9795), (0.9918, 0.9918, -0.9831), (0.9918, 0.9918, -0.9866), (0.9918, 0.9918, -0.9901), (0.9917, 0.9917, -0.9937), (0.9917, 0.9917, -0.9973), (0.9918, 0.9918, -1.001), (1.0, 1.0, -1.001), (1.0, 0.5, -0.9982), (1.0, 0.5, -0.9175), (0.9985, 0.5, -0.9184), (0.997, 0.5, -0.9196), (0.9954, 0.5, -0.9211), (0.9939, 0.5, -0.9231), (0.9925, 0.5, -0.9255), (0.9912, 0.5, -0.9283), (0.99, 0.5, -0.9317), (0.989, 0.5, -0.9356), (0.9883, 0.5, -0.94), (0.9878, 0.5, -0.945), (0.9877, 0.5, -0.9507), (0.9879, 0.5, -0.957), (0.9881, 0.5, -0.9609), (0.9882, 0.5, -0.9648), (0.9883, 0.5, -0.9686), (0.9884, 0.5, -0.9723), (0.9884, 0.5, -0.9759), (0.9884, 0.5, -0.9795), (0.9884, 0.5, -0.9831), (0.9884, 0.5, -0.9866), (0.9883, 0.5, -0.9901), (0.9883, 0.5, -0.9937), (0.9883, 0.5, -0.9973), (0.9883, 0.5, -1.001), (1.0, 0.5, -1.001), (1.0, -1.49e-08, -0.9982), (1.0, -1.49e-08, -0.9175), (0.9985, -1.49e-08, -0.9184), (0.997, -1.49e-08, -0.9196), (0.9954, -1.49e-08, -0.9211), (0.9939, -1.49e-08, -0.9231), (0.9925, -1.49e-08, -0.9255), (0.9912, -1.49e-08, -0.9283), (0.99, -1.49e-08, -0.9317), (0.989, -1.49e-08, -0.9356), (0.9883, -1.49e-08, -0.94), (0.9878, -1.49e-08, -0.945), (0.9877, -1.49e-08, -0.9507), (0.9879, -1.49e-08, -0.957), (0.9881, -1.49e-08, -0.9609), (0.9882, -1.49e-08, -0.9648), (0.9883, -1.49e-08, -0.9686), (0.9884, -1.49e-08, -0.9723), (0.9884, -1.49e-08, -0.9759), (0.9884, -1.49e-08, -0.9795), (0.9884, -1.49e-08, -0.9831), (0.9884, -1.49e-08, -0.9866), (0.9883, -1.49e-08, -0.9901), (0.9883, -1.49e-08, -0.9937), (0.9883, -1.49e-08, -0.9973), (0.9883, -1.49e-08, -1.001), (1.0, -1.49e-08, -1.001), (-0.2214, 0.9914, -0.957), (-0.223, 0.9968, -0.9211), (-0.2215, 0.9918, -0.9831), (-0.2234, 0.9979, -0.9196), (-0.2215, 0.9918, -1.001), (-0.2215, 0.9918, -0.9723), (-0.2214, 0.9914, -0.945), (-0.2224, 0.9947, -0.9255), (-0.2214, 0.9916, -0.9609), (-0.2215, 0.9918, -0.9901), (-0.2218, 0.9929, -0.9317), (-0.224, 1.0, -0.9175), (-0.2214, 0.9917, -0.9648), (-0.2215, 0.9917, -0.9937), (-0.2216, 0.9923, -0.9356), (-0.2215, 0.9917, -0.9973), (-0.224, 1.0, -0.9982), (-0.2215, 0.9918, -0.9686), (-0.2215, 0.9917, -0.94), (-0.2215, 0.9918, -0.9866), (-0.2221, 0.9938, -0.9283), (-0.2241, 1.0, -1.001), (-0.2237, 0.9989, -0.9184), (-0.2215, 0.9918, -0.9759), (-0.2213, 0.9913, -0.9507), (-0.2215, 0.9918, -0.9795), (-0.2227, 0.9957, -0.9231), (0.5233, 0.9914, -0.957), (0.5259, 0.9968, -0.9211), (0.5234, 0.9918, -0.9831), (0.5264, 0.9979, -0.9196), (0.5234, 0.9918, -1.001), (0.5234, 0.9918, -0.9723), (0.5232, 0.9914, -0.945), (0.5249, 0.9947, -0.9255), (0.5233, 0.9916, -0.9609), (0.5234, 0.9918, -0.9901), (0.524, 0.9929, -0.9317), (0.5275, 1.0, -0.9175), (0.5234, 0.9917, -0.9648), (0.5234, 0.9917, -0.9937), (0.5237, 0.9923, -0.9356), (0.5234, 0.9917, -0.9973), (0.5275, 1.0, -0.9982), (0.5234, 0.9918, -0.9686), (0.5234, 0.9917, -0.94), (0.5234, 0.9918, -0.9866), (0.5244, 0.9938, -0.9283), (0.5276, 1.0, -1.001), (0.527, 0.9989, -0.9184), (0.5234, 0.9918, -0.9759), (0.5232, 0.9913, -0.9507), (0.5234, 0.9918, -0.9795), (0.5254, 0.9957, -0.9231), (0.9883, 0.45, -0.9686), (0.9883, 0.45, -0.9973), (1.0, 0.45, -0.9982), (0.99, 0.45, -0.9317), (0.9883, 0.45, -0.9901), (0.9912, 0.45, -0.9283), (0.9882, 0.45, -0.9648), (0.9883, 0.45, -0.9937), (0.9925, 0.45, -0.9255), (0.9881, 0.45, -0.9609), (0.9884, 0.45, -0.9831), (0.9884, 0.45, -0.9723), (0.989, 0.45, -0.9356), (1.0, 0.45, -0.9175), (0.9954, 0.45, -0.9211), (0.9877, 0.45, -0.9507), (0.9884, 0.45, -0.9759), (0.997, 0.45, -0.9196), (0.9883, 0.45, -1.001), (0.9878, 0.45, -0.945), (0.9884, 0.45, -0.9795), (0.9985, 0.45, -0.9184), (1.0, 0.45, -1.001), (0.9883, 0.45, -0.94), (0.9939, 0.45, -0.9231), (0.9879, 0.45, -0.957), (0.9884, 0.45, -0.9866), (0.4328, -0.9913, -0.9507), (0.433, -0.9918, -0.9831), (0.4342, -0.9947, -0.9255), (0.433, -0.9918, -0.9866), (0.4329, -0.9914, -0.957), (0.433, -0.9918, -0.9901), (0.4363, -1.0, -0.9982), (0.4335, -0.9929, -0.9317), (0.4329, -0.9916, -0.9609), (0.4329, -0.9914, -0.945), (0.433, -0.9918, -0.9795), (0.4332, -0.9923, -0.9356), (0.4354, -0.9979, -0.9196), (0.433, -0.9917, -0.9973), (0.433, -0.9918, -0.9686), (0.4359, -0.9989, -0.9184), (0.433, -0.9917, -0.94), (0.433, -0.9918, -1.001), (0.433, -0.9918, -0.9723), (0.4338, -0.9938, -0.9283), (0.4363, -1.0, -0.9175), (0.4364, -1.0, -1.001), (0.433, -0.9918, -0.9759), (0.435, -0.9968, -0.9211), (0.433, -0.9917, -0.9937), (0.433, -0.9917, -0.9648), (0.4346, -0.9957, -0.9231), (0.09902, -0.9913, -0.9507), (0.09904, -0.9918, -0.9831), (0.09914, -0.9947, -0.9255), (0.09904, -0.9918, -0.9866), (0.09903, -0.9914, -0.957), (0.09904, -0.9918, -0.9901), (0.09933, -1.0, -0.9982), (0.09908, -0.9929, -0.9317), (0.09903, -0.9916, -0.9609), (0.09903, -0.9914, -0.945), (0.09904, -0.9918, -0.9795), (0.09906, -0.9923, -0.9356), (0.09926, -0.9979, -0.9196), (0.09904, -0.9917, -0.9973), (0.09904, -0.9918, -0.9686), (0.09929, -0.9989, -0.9184), (0.09904, -0.9917, -0.94), (0.09904, -0.9918, -1.001), (0.09904, -0.9918, -0.9723), (0.09911, -0.9938, -0.9283), (0.09933, -1.0, -0.9175), (0.09934, -1.0, -1.001), (0.09904, -0.9918, -0.9759), (0.09922, -0.9968, -0.9211), (0.09904, -0.9917, -0.9937), (0.09904, -0.9917, -0.9648), (0.09918, -0.9957, -0.9231)], [], [(0, 27, 53, 26), (1, 28, 27, 0), (2, 29, 28, 1), (3, 30, 29, 2), (4, 31, 30, 3), (5, 32, 31, 4), (6, 33, 32, 5), (7, 34, 33, 6), (8, 35, 34, 7), (9, 36, 35, 8), (10, 37, 36, 9), (11, 38, 37, 10), (12, 39, 38, 11), (13, 40, 39, 12), (14, 41, 40, 13), (15, 42, 41, 14), (16, 43, 42, 15), (17, 44, 43, 16), (18, 45, 44, 17), (19, 46, 45, 18), (20, 47, 46, 19), (21, 48, 47, 20), (22, 49, 48, 21), (23, 50, 49, 22), (24, 51, 50, 23), (25, 52, 51, 24), (26, 53, 52, 25), (438, 54, 80, 453), (452, 55, 54, 438), (447, 56, 55, 452), (444, 57, 56, 447), (455, 58, 57, 444), (458, 59, 58, 455), (434, 60, 59, 458), (451, 61, 60, 434), (439, 62, 61, 451), (443, 63, 62, 439), (448, 64, 63, 443), (441, 65, 64, 448), (432, 66, 65, 441), (436, 67, 66, 432), (440, 68, 67, 436), (457, 69, 68, 440), (446, 70, 69, 457), (450, 71, 70, 446), (454, 72, 71, 450), (442, 73, 72, 454), (433, 74, 73, 442), (435, 75, 74, 433), (437, 76, 75, 435), (456, 77, 76, 437), (445, 78, 77, 456), (449, 79, 78, 445), (453, 80, 79, 449), (54, 81, 107, 80), (55, 82, 81, 54), (56, 83, 82, 55), (57, 84, 83, 56), (58, 85, 84, 57), (59, 86, 85, 58), (60, 87, 86, 59), (61, 88, 87, 60), (62, 89, 88, 61), (63, 90, 89, 62), (64, 91, 90, 63), (65, 92, 91, 64), (66, 93, 92, 65), (67, 94, 93, 66), (68, 95, 94, 67), (69, 96, 95, 68), (70, 97, 96, 69), (71, 98, 97, 70), (72, 99, 98, 71), (73, 100, 99, 72), (74, 101, 100, 73), (75, 102, 101, 74), (76, 103, 102, 75), (77, 104, 103, 76), (78, 105, 104, 77), (79, 106, 105, 78), (80, 107, 106, 79), (81, 108, 134, 107), (82, 109, 108, 81), (83, 110, 109, 82), (84, 111, 110, 83), (85, 112, 111, 84), (86, 113, 112, 85), (87, 114, 113, 86), (88, 115, 114, 87), (89, 116, 115, 88), (90, 117, 116, 89), (91, 118, 117, 90), (92, 119, 118, 91), (93, 120, 119, 92), (94, 121, 120, 93), (95, 122, 121, 94), (96, 123, 122, 95), (97, 124, 123, 96), (98, 125, 124, 97), (99, 126, 125, 98), (100, 127, 126, 99), (101, 128, 127, 100), (102, 129, 128, 101), (103, 130, 129, 102), (104, 131, 130, 103), (105, 132, 131, 104), (106, 133, 132, 105), (107, 134, 133, 106), (108, 135, 161, 134), (109, 136, 135, 108), (110, 137, 136, 109), (111, 138, 137, 110), (112, 139, 138, 111), (113, 140, 139, 112), (114, 141, 140, 113), (115, 142, 141, 114), (116, 143, 142, 115), (117, 144, 143, 116), (118, 145, 144, 117), (119, 146, 145, 118), (120, 147, 146, 119), (121, 148, 147, 120), (122, 149, 148, 121), (123, 150, 149, 122), (124, 151, 150, 123), (125, 152, 151, 124), (126, 153, 152, 125), (127, 154, 153, 126), (128, 155, 154, 127), (129, 156, 155, 128), (130, 157, 156, 129), (131, 158, 157, 130), (132, 159, 158, 131), (133, 160, 159, 132), (134, 161, 160, 133), (135, 162, 188, 161), (136, 163, 162, 135), (137, 164, 163, 136), (138, 165, 164, 137), (139, 166, 165, 138), (140, 167, 166, 139), (141, 168, 167, 140), (142, 169, 168, 141), (143, 170, 169, 142), (144, 171, 170, 143), (145, 172, 171, 144), (146, 173, 172, 145), (147, 174, 173, 146), (148, 175, 174, 147), (149, 176, 175, 148), (150, 177, 176, 149), (151, 178, 177, 150), (152, 179, 178, 151), (153, 180, 179, 152), (154, 181, 180, 153), (155, 182, 181, 154), (156, 183, 182, 155), (157, 184, 183, 156), (158, 185, 184, 157), (159, 186, 185, 158), (160, 187, 186, 159), (161, 188, 187, 160), (162, 189, 215, 188), (163, 190, 189, 162), (164, 191, 190, 163), (165, 192, 191, 164), (166, 193, 192, 165), (167, 194, 193, 166), (168, 195, 194, 167), (169, 196, 195, 168), (170, 197, 196, 169), (171, 198, 197, 170), (172, 199, 198, 171), (173, 200, 199, 172), (174, 201, 200, 173), (175, 202, 201, 174), (176, 203, 202, 175), (177, 204, 203, 176), (178, 205, 204, 177), (179, 206, 205, 178), (180, 207, 206, 179), (181, 208, 207, 180), (182, 209, 208, 181), (183, 210, 209, 182), (184, 211, 210, 183), (185, 212, 211, 184), (186, 213, 212, 185), (187, 214, 213, 186), (188, 215, 214, 187), (189, 216, 242, 215), (190, 217, 216, 189), (191, 218, 217, 190), (192, 219, 218, 191), (193, 220, 219, 192), (194, 221, 220, 193), (195, 222, 221, 194), (196, 223, 222, 195), (197, 224, 223, 196), (198, 225, 224, 197), (199, 226, 225, 198), (200, 227, 226, 199), (201, 228, 227, 200), (202, 229, 228, 201), (203, 230, 229, 202), (204, 231, 230, 203), (205, 232, 231, 204), (206, 233, 232, 205), (207, 234, 233, 206), (208, 235, 234, 207), (209, 236, 235, 208), (210, 237, 236, 209), (211, 238, 237, 210), (212, 239, 238, 211), (213, 240, 239, 212), (214, 241, 240, 213), (215, 242, 241, 214), (367, 243, 269, 372), (362, 244, 243, 367), (373, 245, 244, 362), (354, 246, 245, 373), (352, 247, 246, 354), (377, 248, 247, 352), (358, 249, 248, 377), (371, 250, 249, 358), (361, 251, 250, 371), (365, 252, 251, 361), (369, 253, 252, 365), (357, 254, 253, 369), (375, 255, 254, 357), (351, 256, 255, 375), (359, 257, 256, 351), (363, 258, 257, 359), (368, 259, 258, 363), (356, 260, 259, 368), (374, 261, 260, 356), (376, 262, 261, 374), (353, 263, 262, 376), (370, 264, 263, 353), (360, 265, 264, 370), (364, 266, 265, 360), (366, 267, 266, 364), (355, 268, 267, 366), (372, 269, 268, 355), (243, 270, 296, 269), (244, 271, 270, 243), (245, 272, 271, 244), (246, 273, 272, 245), (247, 274, 273, 246), (248, 275, 274, 247), (249, 276, 275, 248), (250, 277, 276, 249), (251, 278, 277, 250), (252, 279, 278, 251), (253, 280, 279, 252), (254, 281, 280, 253), (255, 282, 281, 254), (256, 283, 282, 255), (257, 284, 283, 256), (258, 285, 284, 257), (259, 286, 285, 258), (260, 287, 286, 259), (261, 288, 287, 260), (262, 289, 288, 261), (263, 290, 289, 262), (264, 291, 290, 263), (265, 292, 291, 264), (266, 293, 292, 265), (267, 294, 293, 266), (268, 295, 294, 267), (269, 296, 295, 268), (297, 0, 26, 323), (298, 1, 0, 297), (299, 2, 1, 298), (300, 3, 2, 299), (301, 4, 3, 300), (302, 5, 4, 301), (303, 6, 5, 302), (304, 7, 6, 303), (305, 8, 7, 304), (306, 9, 8, 305), (307, 10, 9, 306), (308, 11, 10, 307), (309, 12, 11, 308), (310, 13, 12, 309), (311, 14, 13, 310), (312, 15, 14, 311), (313, 16, 15, 312), (314, 17, 16, 313), (315, 18, 17, 314), (316, 19, 18, 315), (317, 20, 19, 316), (318, 21, 20, 317), (319, 22, 21, 318), (320, 23, 22, 319), (321, 24, 23, 320), (322, 25, 24, 321), (323, 26, 25, 322), (242, 345, 328, 241), (241, 328, 339, 240), (240, 339, 337, 239), (239, 337, 333, 238), (238, 333, 343, 237), (237, 343, 326, 236), (236, 326, 349, 235), (235, 349, 347, 234), (234, 347, 329, 233), (233, 329, 341, 232), (232, 341, 336, 231), (231, 336, 332, 230), (230, 332, 324, 229), (229, 324, 348, 228), (228, 348, 330, 227), (227, 330, 342, 226), (226, 342, 338, 225), (225, 338, 334, 224), (224, 334, 344, 223), (223, 344, 331, 222), (222, 331, 350, 221), (221, 350, 325, 220), (220, 325, 327, 219), (219, 327, 346, 218), (218, 346, 335, 217), (217, 335, 340, 216), (216, 340, 345, 242), (296, 400, 396, 295), (295, 396, 379, 294), (294, 379, 385, 293), (293, 385, 382, 292), (292, 382, 404, 291), (291, 404, 388, 290), (290, 388, 398, 289), (289, 398, 394, 288), (288, 394, 389, 287), (287, 389, 378, 286), (286, 378, 384, 285), (285, 384, 387, 284), (284, 387, 403, 283), (283, 403, 393, 282), (282, 393, 397, 281), (281, 397, 401, 280), (280, 401, 390, 279), (279, 390, 381, 278), (278, 381, 383, 277), (277, 383, 386, 276), (276, 386, 402, 275), (275, 402, 392, 274), (274, 392, 395, 273), (273, 395, 399, 272), (272, 399, 391, 271), (271, 391, 380, 270), (270, 380, 400, 296), (53, 426, 422, 52), (52, 422, 418, 51), (51, 418, 429, 50), (50, 429, 410, 49), (49, 410, 408, 48), (48, 408, 406, 47), (47, 406, 415, 46), (46, 415, 427, 45), (45, 427, 423, 44), (44, 423, 419, 43), (43, 419, 430, 42), (42, 430, 413, 41), (41, 413, 409, 40), (40, 409, 405, 39), (39, 405, 414, 38), (38, 414, 421, 37), (37, 421, 416, 36), (36, 416, 412, 35), (35, 412, 424, 34), (34, 424, 407, 33), (33, 407, 431, 32), (32, 431, 428, 31), (31, 428, 417, 30), (30, 417, 420, 29), (29, 420, 425, 28), (28, 425, 411, 27), (27, 411, 426, 53), (426, 453, 449, 422), (422, 449, 445, 418), (418, 445, 456, 429), (429, 456, 437, 410), (410, 437, 435, 408), (408, 435, 433, 406), (406, 433, 442, 415), (415, 442, 454, 427), (427, 454, 450, 423), (423, 450, 446, 419), (419, 446, 457, 430), (430, 457, 440, 413), (413, 440, 436, 409), (409, 436, 432, 405), (405, 432, 441, 414), (414, 441, 448, 421), (421, 448, 443, 416), (416, 443, 439, 412), (412, 439, 451, 424), (424, 451, 434, 407), (407, 434, 458, 431), (431, 458, 455, 428), (428, 455, 444, 417), (417, 444, 447, 420), (420, 447, 452, 425), (425, 452, 438, 411), (411, 438, 453, 426)])
me_mesh_001.use_remesh_preserve_volume = False
me_mesh_001.use_remesh_preserve_attributes = False
me_mesh_001.use_mirror_vertex_groups = False
me_mesh_001.update()
me_cube_004 = bpy.data.meshes.new('Cube.004')
me_cube_004.from_pydata([(-1.0, -1.0, -1.0), (-1.0, 1.0, -1.0), (1.0, -1.0, -1.0), (1.0, 1.0, -1.0), (-1.0, -1.0, 0.6667), (-1.0, 1.0, 0.6667), (1.0, 1.0, 0.6667), (1.0, -1.0, 0.6667), (-1.064, -1.064, 0.656), (-1.064, -1.064, 1.011), (-1.064, 1.064, 1.011), (1.064, 1.064, 1.011), (1.064, -1.064, 1.011), (-1.064, 1.064, 0.656), (1.064, 1.064, 0.656), (1.064, -1.064, 0.656)], [], [(4, 5, 1, 0), (5, 6, 3, 1), (6, 7, 2, 3), (7, 4, 0, 2), (0, 1, 3, 2), (7, 6, 14, 15), (4, 7, 15, 8), (5, 4, 8, 13), (6, 5, 13, 14), (12, 11, 10, 9), (12, 9, 8, 15), (11, 12, 15, 14), (10, 11, 14, 13), (9, 10, 13, 8)])
me_cube_004.use_remesh_preserve_volume = False
me_cube_004.use_remesh_preserve_attributes = False
me_cube_004.use_mirror_vertex_groups = False
me_cube_004.update()

# ---- objects
ob_walls = bpy.data.objects.new('Walls', me_cube)
ob_camera = bpy.data.objects.new('Camera', cam_camera)
ob_ceiling = bpy.data.objects.new('Ceiling', me_cube_001)
ob_floor = bpy.data.objects.new('Floor', me_cube_002)
ob_moulding = bpy.data.objects.new('Moulding', me_mesh)
ob_floor_trim = bpy.data.objects.new('Floor Trim', me_mesh_001)
ob_cube = bpy.data.objects.new('Cube', me_cube_004)

# ---- transforms, parenting, visibility, modifiers, constraints
ob_walls.location = (0.247, 0.6051, 1.474)
ob_walls.scale = (3.65, 2.75, 1.37)
ob_walls.lock_rotations_4d = False
ob_walls.empty_display_type = 'ARROWS'
ob_walls.lineart.crease_threshold = 0.0
ob_camera.location = (2.998, 0.388, 1.617)
ob_camera.rotation_euler = (1.571, 0.0, 1.565)
ob_camera.lock_rotations_4d = False
ob_camera.empty_display_type = 'ARROWS'
ob_camera.color = (0.0, 0.0, 0.0, 0.0)
ob_camera.hide_viewport = True
ob_camera.display_type = 'WIRE'
ob_camera.lineart.crease_threshold = 0.0
ob_ceiling.location = (0.247, 0.6051, 1.474)
ob_ceiling.scale = (3.65, 2.75, 1.37)
ob_ceiling.lock_rotations_4d = False
ob_ceiling.empty_display_type = 'ARROWS'
ob_ceiling.lineart.crease_threshold = 0.0
ob_floor.location = (0.247, 0.6051, 1.474)
ob_floor.scale = (3.65, 2.75, 1.37)
ob_floor.lock_rotations_4d = False
ob_floor.empty_display_type = 'ARROWS'
ob_floor.lineart.crease_threshold = 0.0
ob_moulding.location = (0.247, 0.6051, 2.728)
ob_moulding.scale = (3.65, 2.75, 1.37)
ob_moulding.lock_rotations_4d = False
ob_moulding.empty_display_type = 'ARROWS'
ob_moulding.lineart.crease_threshold = 0.0
ob_floor_trim.location = (0.247, 0.6051, 1.474)
ob_floor_trim.scale = (3.65, 2.75, 1.37)
ob_floor_trim.lock_rotations_4d = False
ob_floor_trim.empty_display_type = 'ARROWS'
ob_floor_trim.lineart.crease_threshold = 0.0
ob_cube.location = (-3.005, 0.5858, 0.3979)
ob_cube.scale = (0.3265, 1.272, 0.2989)
ob_cube.lineart.crease_threshold = 0.0

# ---- collection membership
col_collection_1.objects.link(ob_walls)
col_collection_1.objects.link(ob_camera)
col_collection_2.objects.link(ob_ceiling)
col_collection_3.objects.link(ob_floor)
col_collection_4.objects.link(ob_moulding)
col_collection_5.objects.link(ob_floor_trim)
col_collection_11.objects.link(ob_cube)

# ---- scene / render settings (as saved in the file)
scene.camera = ob_camera
scene.frame_start = 1; scene.frame_end = 250; scene.frame_set(2)
scene.render.engine = 'CYCLES'
scene.render.resolution_percentage = 61
scene.render.dither_intensity = 0.0
scene.cycles.shading_system = True
scene.cycles.use_denoising = False
scene.cycles.samples = 10
scene.cycles.sampling_pattern = 'TABULATED_SOBOL'
scene.cycles.light_sampling_threshold = 0.0
scene.cycles.use_adaptive_sampling = False
scene.cycles.use_light_tree = False
scene.cycles.blur_glossy = 0.0
scene.cycles.pixel_filter_type = 'GAUSSIAN'
scene.cycles.sample_clamp_indirect = 0.0
scene.view_settings.view_transform = 'Standard'
bpy.context.view_layer.update()

# ---- added for rendering (the .blend has no usable light): sun
light_auto_sun = bpy.data.lights.new('AutoSun', 'SUN')
light_auto_sun.energy = 3.0
light_auto_sun.angle = 0.0523599
ob_auto_sun = bpy.data.objects.new('AutoSun', light_auto_sun)
scene.collection.objects.link(ob_auto_sun)
ob_auto_sun.rotation_euler = (0.872665, 0.174533, 0.523599)
bpy.context.view_layer.update()
